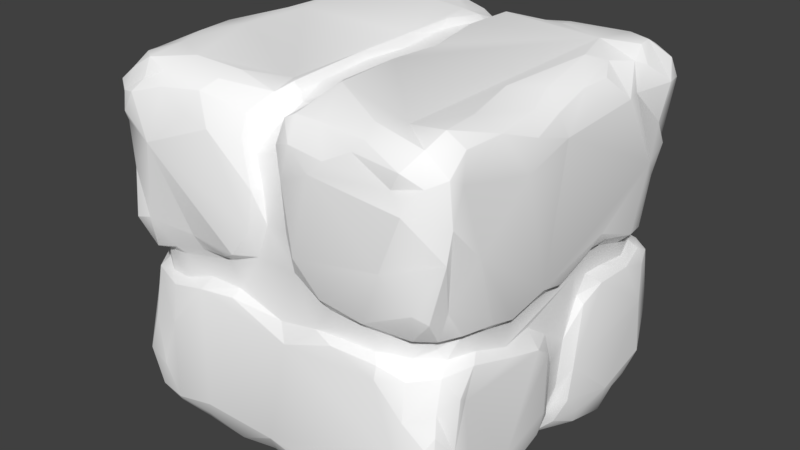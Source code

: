 # Source: RockBlock1.blend  (saved by Blender 2.78.0; exported with 4.5.12 LTS)
import bpy
from mathutils import Matrix  # noqa: F401  (used for matrix-valued properties, if any)

bpy.ops.wm.read_factory_settings(use_empty=True)
scene = bpy.context.scene
scene.name = 'Scene'

# ---- collections
col_collection_1 = bpy.data.collections.new('Collection 1'); scene.collection.children.link(col_collection_1)

# ---- materials (node trees are filled in below, after node groups)
mat_material_001 = bpy.data.materials.new('Material.001')
mat_material_001.alpha_threshold = 0.0
mat_material_001.use_transparent_shadow = False
mat_material_001.diffuse_color = (1.0, 1.0, 1.0, 1.0)
mat_material_001.roughness = 0.5

# ---- material node trees

# ---- world
world_world = bpy.data.worlds.new('World'); scene.world = world_world
world_world.color = (0.05088, 0.05088, 0.05088)
world_world.use_sun_shadow = False
world_world.sun_shadow_jitter_overblur = 0.0
world_world.cycles.sampling_method = 'MANUAL'

# ---- meshes
me_cube_002 = bpy.data.meshes.new('Cube.002')
me_cube_002.from_pydata([(0.4311, -0.3675, -0.4915), (0.3966, -0.3776, 0.4952), (-0.4937, 0.433, 0.3987), (-0.09633, -0.4589, -0.478), (-0.3898, -0.4896, -0.1279), (-0.4926, -0.376, -0.2563), (-0.4378, -0.4926, 0.3446), (0.4059, -0.4868, 0.4273), (-0.4544, -0.4755, 0.4437), (0.414, -0.4954, 0.4055), (-0.2492, -0.4357, 0.487), (0.491, 0.3227, 0.4406), (-0.4438, 0.3576, 0.499), (-0.4816, -0.3551, 0.4522), (-0.4403, 0.2075, 0.4878), (0.4872, -0.4453, -0.2977), (0.4818, 0.4016, 0.3977), (0.4591, 0.4712, 0.1228), (0.1079, -0.4944, 0.3753), (0.3552, -0.4829, 0.457), (0.2654, 0.4417, 0.4828), (-0.1418, 0.3912, 0.5074), (0.4848, -0.4277, -0.1197), (-0.4055, 0.4151, 0.5017), (-0.3196, -0.5003, 0.3912), (0.4078, 0.4431, 0.5052), (0.4567, -0.2066, 0.4801), (0.08642, -0.4198, 0.4931), (0.1651, -0.4735, 0.4691), (0.4749, 0.4702, 0.3821), (0.4963, 0.2214, 0.3496), (-0.4638, -0.3218, 0.4875), (-0.228, 0.3994, 0.4952), (-0.4354, 0.08088, 0.503), (-0.4791, -0.4692, 0.3731), (0.1926, -0.4891, 0.4511), (0.4809, 0.4516, 0.05922), (0.4784, -0.4639, -0.1192), (-0.4253, -0.2073, 0.4871), (-0.4748, -0.4592, 0.1445), (-0.4558, -0.4582, 0.07853), (-0.4689, 0.4743, 0.3702), (0.3813, -0.3973, -0.5075), (0.2003, 0.4843, -0.4292), (-0.05155, -0.4761, 0.4467), (-0.4597, -0.3107, -0.4716), (0.4641, 0.4722, -0.2887), (0.4395, 0.4941, -0.3964), (0.4945, 0.4289, 0.1585), (0.4988, -0.2132, -0.3807), (-0.1706, 0.4833, 0.437), (0.477, -0.4456, 0.42), (0.4685, -0.2458, -0.4528), (0.4314, -0.4804, 0.3414), (-0.1959, -0.4988, 0.3722), (0.4287, 0.1105, -0.4711), (0.3852, -0.253, 0.499), (0.4037, -0.1514, 0.4925), (0.4368, -0.3562, 0.4903), (0.4957, 0.3905, 0.03973), (-0.261, -0.4978, 0.01505), (-0.4648, 0.4574, 0.2945), (0.4345, 0.4854, -0.2177), (0.486, -0.2456, 0.4101), (0.5007, -0.3927, 0.4389), (-0.0212, -0.4862, -0.4349), (-0.4076, -0.5061, -0.2788), (-0.4169, 0.4959, -0.02648), (-0.009188, -0.3943, 0.4983), (0.3817, -0.2439, -0.495), (-0.273, 0.4833, -0.4518), (0.3552, -0.4988, 0.3198), (-0.4813, 0.4635, 0.2105), (-0.4993, -0.3886, -0.1971), (0.4158, 0.2533, -0.4929), (-0.3888, 0.4989, 0.1392), (0.4912, 0.3914, -0.4664), (-0.3575, 0.3166, -0.4982), (-0.05429, 0.4783, 0.318), (-0.448, 0.4796, -0.06342), (0.4946, -0.08848, 0.2076), (0.4589, 0.03192, 0.3507), (0.3834, -0.4986, -0.3321), (-0.4378, 0.3598, -0.4533), (0.4857, 0.4477, -0.4371), (-0.0319, 0.4481, -0.4273), (0.3704, 0.4987, 0.103), (0.09389, 0.4244, -0.4875), (-0.4996, -0.1532, -0.06895), (0.4993, 0.03988, 0.1048), (-0.2044, 0.03207, -0.488), (0.4848, 0.401, -0.2756), (-0.1673, 0.4806, -0.452), (-0.4817, 0.4068, -0.4407), (-0.4074, -0.01378, -0.4808), (-0.0375, 0.09373, 0.4746), (0.4485, 0.496, -0.3451), (0.5095, 0.4005, -0.3993), (-0.1876, -0.4047, -0.4984), (-0.008401, -0.06512, -0.4775), (-0.4748, -0.1476, 0.4308), (-0.4676, -0.4707, -0.385), (0.08139, 0.4803, 0.3816), (0.3644, 0.4866, -0.4426), (-0.03384, 0.2155, -0.4777), (-0.4633, 0.4485, 0.4432), (-0.4208, 0.461, -0.4568), (-0.2248, 0.05177, 0.4775), (-0.3811, -0.2079, -0.4834), (-0.3292, -0.4699, -0.04417), (-0.03038, 0.4946, 0.1141), (-0.09693, 0.4542, -0.4661), (0.2695, -0.4424, 0.5104), (0.1002, -0.07427, -0.4749), (-0.3402, -0.1881, 0.4991), (-0.4933, -0.05482, -0.1576), (0.4943, 0.05978, -0.1076), (-0.4001, -0.4865, -0.4672), (0.05606, 0.4709, 0.2489), (-0.4408, -0.08302, 0.4476), (0.4155, 0.3537, 0.5112), (0.09771, 0.4698, -0.4291), (-0.109, -0.05181, -0.4949), (0.2915, -0.0714, -0.4934), (0.3255, -0.4919, 0.04508), (-0.4562, -0.4279, -0.4409), (-0.1999, -0.05286, -0.4768), (-0.487, -0.07379, 0.3746), (0.0663, 0.1951, -0.4938), (-0.3869, -0.4747, 0.4624), (0.42, -0.4691, -0.02076), (-0.04007, 0.4929, -0.2275), (-0.3151, -0.4777, -0.4626), (-0.4926, -0.3322, -0.424), (0.3746, 0.4222, -0.493), (0.09421, -0.4685, -0.4712), (-0.1847, 0.326, -0.4991), (0.4873, 0.4353, -0.1021), (-0.2306, 0.4157, -0.4807), (-0.09471, 0.4605, -0.3985), (0.4729, -0.08762, -0.4388), (0.08096, 0.3621, -0.5028), (-0.4647, -0.05561, -0.3495), (0.4952, -0.4369, 0.2079), (-0.02246, 0.2721, 0.4953), (0.4938, -0.07396, -0.2988), (0.2236, 0.4335, -0.4874), (0.3872, -0.4678, -0.4645), (0.1143, -0.4989, -0.08928), (-0.3533, -0.4277, 0.4959), (-0.4901, 0.2916, 0.1596), (-0.2948, 0.4254, -0.4903), (0.4745, -0.1735, -0.03902), (-0.4677, -0.1694, -0.4688), (-0.2801, 0.5044, -0.3716), (0.4574, -0.4323, 0.04797), (-0.3836, -0.4992, 0.272), (0.2145, -0.4328, -0.4791), (-0.4639, 0.4756, 0.3969), (0.4236, 0.1208, 0.4848), (0.4676, 0.1293, -0.434), (-0.4517, -0.4004, -0.4777), (-0.457, -0.3656, -0.06034), (-0.4938, 0.4048, 0.1234), (-0.494, 0.03696, -0.1375), (-0.4257, -0.4956, -0.387), (0.3292, -0.03653, 0.4879), (-0.4576, 0.465, -0.4187), (0.4779, -0.06555, -0.08242), (-0.4274, 0.0794, -0.4495), (-0.3329, -0.07984, 0.49), (0.4374, -0.06915, -0.448), (-0.4634, 0.4757, -0.2495), (0.03168, 0.3974, -0.445), (0.05305, -0.09562, 0.4934), (0.5007, -0.3751, -0.398), (-0.4685, 0.4558, -0.007685), (-0.05354, 0.2712, -0.4954), (0.4468, -0.4974, -0.4093), (-0.4025, -0.4827, -0.06533), (0.4953, 0.03901, 0.2952), (-0.4965, 0.05152, 0.3005), (0.4981, -0.3181, 0.06569), (-0.02653, 0.4773, 0.4053), (0.4793, 0.04731, 0.3831), (-0.495, -0.2092, 0.003221), (-0.2224, -0.04967, 0.4981), (0.4969, -0.08645, -0.08698), (0.3296, -0.06871, 0.4974), (-0.4147, -0.4552, 0.02029), (0.4588, -0.04671, 0.4256), (0.05012, 0.4512, 0.4537), (-0.4313, 0.01542, 0.4678), (0.4646, -0.4254, -0.04107), (-0.4823, -0.3552, 0.02148), (0.07326, 0.4636, 0.4436), (0.4169, -0.4678, 0.0519), (-0.4649, 0.01466, 0.4229), (0.4854, -0.1131, -0.4008), (0.06874, 0.4978, 0.1118), (-0.06203, 0.4948, -0.3224), (-0.03626, 0.1705, 0.4984), (-0.05408, 0.427, -0.4671), (-0.323, 0.02681, 0.4821), (-0.449, -0.03973, -0.4541), (-0.4975, 0.04532, -0.02136), (0.3991, -0.0576, 0.4735), (0.4973, 0.01953, 0.2234), (-0.1117, -0.0328, 0.4966), (0.4996, 0.08529, -0.1417), (-0.498, -0.1399, -0.2906), (-0.2917, 0.04967, -0.497), (-0.3149, -0.06918, -0.4975), (-0.1282, 0.06469, -0.4984), (0.06742, 0.4406, -0.4678), (0.4973, 0.02122, -0.2943), (0.425, 0.0401, -0.4672), (0.3099, 0.03518, -0.4871), (-0.02176, -0.4985, 0.06219), (0.1762, 0.07289, 0.4982), (0.06503, 0.5062, -0.3328), (-0.08736, 0.09548, 0.5081), (0.4056, -0.1717, -0.4942), (-0.4973, 0.09018, 0.1967), (-0.4224, -0.05244, -0.484), (-0.01544, 0.4905, 0.3559), (-0.4455, -0.4399, -0.06111), (-0.4679, 0.06154, -0.3963), (-0.03952, 0.397, 0.4478), (-0.4034, -0.4315, 0.01118), (0.03242, 0.4271, 0.4252), (-0.4301, -0.06105, 0.4211), (0.06637, 0.4624, 0.3681), (0.4269, 0.002472, 0.4041), (-0.01153, 0.4476, 0.3971), (-0.4346, -0.003559, 0.4182), (0.472, 0.01544, 0.2846), (-0.4745, -0.08793, 0.01481), (0.4715, -0.3068, 0.02669), (0.4541, -0.3847, 0.02654), (-0.3729, -0.06773, 0.457), (0.001051, 0.4109, 0.4285), (-0.07391, 0.0731, -0.4751), (0.02112, 0.4543, 0.3671), (0.408, -0.4446, -0.01251), (-0.4104, -0.0164, -0.4387), (-0.0329, 0.148, -0.4766), (-0.3783, -0.4294, -0.01231), (-0.2818, 0.02774, -0.4806), (0.4739, 0.000885, -0.2722), (-0.2084, 0.01255, -0.4741), (0.3655, -0.03038, -0.4501), (0.07077, 0.03764, -0.4728), (0.4437, -0.02449, 0.3901), (-0.456, -0.01114, -0.3525), (-0.3191, -0.4699, 0.01474), (-0.1035, -0.03197, -0.4732), (0.4686, -0.05336, -0.3097), (0.4028, -0.05483, -0.4372), (-0.02615, 0.4011, -0.4403), (-0.4744, -0.09116, -0.04966), (-0.3728, 0.03583, -0.4483), (0.4746, -0.067, 0.2124), (0.02537, 0.3151, -0.4664), (-0.4731, 0.01047, -0.221), (0.3346, -0.4686, 0.03369), (0.342, -0.4695, -0.01801), (-0.2407, -0.4741, -0.007122), (0.137, -0.02927, 0.4739), (0.2621, -0.004848, -0.4721), (-0.3018, 0.01025, 0.4699), (0.3102, -0.02044, 0.4664), (0.4902, -0.1015, 0.3984), (0.4817, 0.4278, 0.4422), (0.4094, 0.494, 0.2692), (0.1016, 0.509, 0.3285), (0.439, -0.4823, 0.3991), (0.3514, 0.4989, -0.3155), (-0.453, 0.4908, 0.2458), (-0.4928, 0.2086, 0.4178), (-0.1185, -0.4895, 0.4377), (-0.4717, 0.1234, 0.4629), (0.1934, 0.404, 0.4932), (-0.4475, -0.4687, 0.2128), (0.4574, 0.1052, 0.4694), (0.06246, -0.4777, 0.4589), (0.4309, 0.4904, 0.03164), (-0.4978, -0.3926, 0.1515), (0.4378, -0.4852, -0.2017), (-0.02134, -0.5041, 0.414), (0.4701, 0.4708, -0.1508), (-0.473, 0.4098, -0.03476), (-0.4345, 0.4906, -0.3667), (0.1535, 0.365, 0.4977), (-0.2196, -0.3848, 0.5079), (-0.5018, 0.425, -0.3471), (-0.488, 0.4814, 0.1162), (-0.4987, 0.415, 0.05781), (-0.03583, -0.3744, -0.498), (-0.4407, 0.182, -0.4796), (0.2359, 0.4654, -0.4501), (-0.4483, -0.1618, -0.4771), (-0.07039, 0.3913, -0.495), (0.4507, -0.4707, 0.1543), (0.4477, 0.4156, -0.4815), (-0.4882, -0.1946, -0.4382), (-0.4967, -0.4102, 0.409), (-0.00578, 0.4742, -0.0179), (-0.4609, -0.000351, 0.3619), (-0.495, -0.09233, -0.0652), (0.4652, 0.2143, -0.4681), (-0.1351, -0.4745, -0.008601), (0.5045, -0.1114, 0.1181), (-0.1293, 0.0558, 0.4747), (0.1091, 0.09931, -0.4989), (0.481, 0.4564, -0.3246), (0.4496, -0.4678, -0.4676), (-0.4974, -0.09124, 0.0396), (-0.2949, 0.4987, 0.3887), (-0.3912, 0.007007, 0.4849), (0.04077, 0.3935, 0.4741), (0.3381, -0.006065, -0.4631), (-0.4969, -0.03798, 0.09664), (-0.4742, -0.01097, 0.2321), (0.3465, 0.1981, 0.4987), (0.2019, 0.01692, -0.4953), (0.4713, -0.06623, -0.3951), (0.4317, -0.1696, -0.484), (-0.4451, -0.03183, -0.403), (-0.3981, 0.4871, 0.4447), (0.2918, 0.05594, 0.4924), (-0.4945, -0.08515, -0.2504), (-0.08815, -0.09076, -0.5004), (0.04662, 0.4357, -0.4559), (-0.1271, 0.0716, 0.4952), (-0.3751, 0.058, -0.4928), (-0.4577, 0.134, -0.4453), (-0.478, -0.3924, -0.07821), (0.4424, 0.01224, -0.4016), (-0.03343, 0.3474, 0.4637), (-0.3227, -0.4623, -0.02535), (-0.445, 0.04023, -0.3806), (-0.4671, -0.284, -0.008237), (0.4421, -0.04948, -0.3923), (-0.4105, 0.06326, -0.4313), (-0.4766, 0.02775, -0.1262), (0.4709, -0.3065, -0.02807), (-0.4692, -0.05037, 0.3422), (-0.02915, 0.4746, -0.1716), (-0.3282, -0.01762, -0.4666), (-0.4759, -0.02211, 0.09163), (-0.003882, -0.4753, 0.02808), (0.04172, 0.1905, -0.473), (-0.1186, -0.476, -0.05632), (-0.01893, 0.4747, 0.104), (-0.003571, 0.4662, 0.3479), (-0.4738, -0.2016, -0.05264), (-0.4249, 0.4156, -0.4785), (0.4292, 0.4806, 0.4547), (-0.4143, -0.4379, -0.4734), (-0.4891, 0.4181, 0.4623), (-0.2688, -0.4937, -0.4259), (0.4823, -0.4921, -0.2379), (-0.4933, 0.4272, 0.2197), (-0.2062, 0.4652, -0.4643), (0.4945, 0.2947, -0.3882), (0.224, -0.498, 0.03114), (-0.1519, 0.5111, -0.2979), (-0.04007, 0.4018, -0.4724), (0.09935, 0.1482, 0.4984), (0.3926, -0.08468, -0.4775), (-0.473, -0.417, 0.4602), (-0.05498, 0.1636, -0.4985), (-0.406, 0.1776, -0.4898), (-0.4067, 0.3232, -0.4997), (-0.402, 0.4902, -0.418), (-0.3937, 0.4427, 0.4689), (0.4363, 0.5062, 0.3972), (-0.4871, -0.4495, -0.3407), (-0.2433, 0.08785, 0.4896), (0.4742, -0.4672, 0.339), (-0.4132, -0.3666, -0.4954), (0.4724, -0.2545, 0.4681), (-0.4025, 0.4971, -0.2103), (0.4666, -0.4669, -0.3932), (-0.4683, 0.2267, -0.4609), (0.497, -0.418, -0.2442), (0.1928, -0.509, 0.4248), (-0.3929, -0.3404, 0.4999), (-0.3969, -0.4853, 0.4104), (0.02933, -0.4081, -0.4982), (-0.4964, 0.4101, -0.2324), (-0.2849, -0.4821, 0.4561), (-0.3373, 0.4701, 0.4549), (0.4789, 0.4696, 0.2699), (-0.2357, -0.4666, -0.4637), (-0.1731, -0.4973, 0.0375), (-0.4947, 0.05523, 0.1053), (0.4989, -0.05924, -0.1653), (0.2399, -0.3684, -0.5005), (0.207, 0.4917, -0.3781), (0.08093, 0.4963, -0.03515), (-0.4925, -0.4275, 0.2469), (0.3794, 0.3971, 0.4965), (0.3514, 0.2047, -0.4993), (0.4054, -0.433, -0.487), (-0.3682, 0.5008, -0.04349), (-0.1403, -0.4709, 0.4719), (0.4485, 0.4116, 0.4795), (0.1202, -0.3902, 0.4993), (-0.4283, -0.4234, 0.4862), (-0.493, 0.2147, -0.3997), (0.1432, 0.4627, 0.4419), (0.4676, 0.4705, -0.05841), (0.3132, -0.4699, 0.4352), (-0.4839, -0.3874, -0.4119), (-0.4716, 0.3187, 0.4698), (0.2006, -0.4875, -0.4408), (0.2972, -0.488, -0.3936), (-0.3127, 0.4451, 0.4859), (0.4717, -0.1776, 0.4611), (-0.4447, -0.4743, -0.4236), (0.4904, 0.2506, 0.458), (0.4572, -0.4791, -0.3236), (-0.4714, -0.4707, 0.2429), (-0.3487, 0.3074, 0.5165), (0.4202, 0.4594, -0.4759), (0.5076, 0.3636, 0.2054), (0.2877, 0.4681, 0.4674), (-0.4942, 0.4243, -0.3961), (-0.4598, 0.4006, 0.4809), (0.4986, -0.4039, 0.3588), (-0.4744, -0.3731, -0.4605), (-0.499, -0.3527, 0.3465), (-0.4861, -0.4362, -0.1984), (0.2799, 0.4933, 0.4264), (0.3925, -0.4463, 0.4848), (0.2854, 0.3782, -0.5048), (-0.2384, -0.445, -0.4958), (0.4986, -0.3612, 0.2244), (-0.1519, -0.4749, -0.461), (-0.4937, -0.2375, 0.4161), (-0.1938, 0.4603, 0.4748), (0.4779, -0.3964, -0.4428), (0.4888, -0.3473, 0.0397), (0.4885, 0.2241, -0.436), (0.04211, 0.4977, -0.2163), (-0.3757, 0.4673, -0.476), (0.407, 0.04359, 0.4623), (0.4762, -0.2618, -0.4594), (0.3496, 0.006751, -0.4861), (0.5011, 0.4058, -0.2177), (0.01814, -0.4824, -0.4516), (0.09233, -0.4942, -0.3857), (0.4976, -0.1532, 0.06252), (-0.4859, 0.4566, -0.1189), (-0.4023, -0.4957, 0.1379), (0.01945, -0.4954, -0.05773), (-0.5238, -0.3318, -0.119), (-0.1454, 0.4978, 0.3916), (0.4955, 0.01952, 0.02855), (-0.4949, -0.02658, 0.247), (0.06892, 0.3191, 0.4924), (-0.4565, -0.4791, -0.2136), (-0.2129, -0.06517, -0.4953), (-0.173, 0.4963, -0.4123), (-0.07111, 0.1017, -0.4953), (0.4851, -0.1209, 0.3747), (0.4995, 0.2071, -0.353), (0.3242, 0.4817, 0.3712), (0.4844, -0.42, 0.1438), (-0.4984, 0.3547, 0.365), (-0.4962, -0.2344, -0.3798), (-0.4103, 0.4938, 0.3303), (-0.4924, 0.3388, -0.4343), (0.3366, -0.4964, -0.0539), (-0.3843, -0.4822, -0.051), (-0.02959, 0.4773, -0.3484), (0.4032, 0.5074, -0.1633), (-0.3285, -0.03865, -0.4901), (0.3722, 0.1087, -0.4896), (-0.488, 0.02906, -0.3097), (0.2854, -0.4679, -0.4632), (0.4835, -0.04485, 0.3437), (-0.1563, -0.4989, -0.3612), (0.1144, -0.1059, -0.4979), (0.4978, -0.2603, -0.06205), (-0.4993, 0.2346, -0.3154), (0.4495, 0.03866, -0.4275), (0.4865, 0.01499, -0.3569), (-0.4403, -0.4552, -0.0997), (-0.3932, 0.09104, 0.4978), (0.4687, 0.1156, 0.4214), (-0.4873, 0.02886, 0.3742), (0.4871, -0.3905, 0.07264), (-0.06084, 0.4367, 0.4591), (0.1984, -0.03929, 0.4917), (0.4499, 0.04261, 0.4288), (-0.4941, -0.3086, 0.1001), (0.06666, 0.4928, 0.2849), (-0.0576, 0.3833, 0.4815), (-0.5052, -0.3848, 0.1002), (-0.2727, -0.4963, -0.09297), (-0.3532, -0.4889, 0.03534), (0.493, -0.3563, -0.05468), (0.4633, -0.1273, 0.4479), (0.0869, 0.4096, 0.4842), (-0.505, -0.03257, 0.1844), (0.397, -0.4865, 0.1127), (-0.494, -0.09458, 0.3559), (-0.4993, -0.0754, -0.1032), (0.192, -0.4948, -0.06971), (-0.4885, 0.1154, -0.3684), (-0.4986, 0.05495, -0.2828), (-0.3862, 0.1327, -0.49), (0.2223, -0.09846, -0.4983), (0.04384, 0.4895, -0.3433), (-0.4656, -0.06552, -0.4165), (0.02744, 0.344, -0.4739), (0.1462, 0.04181, -0.4984), (-0.02766, 0.4981, -0.04407), (0.4945, 0.05672, -0.1727), (-0.1541, -0.4943, -0.06942), (0.4262, -0.02326, -0.4074), (0.4564, -0.006455, -0.357), (-0.1049, -0.01334, 0.4744), (-0.2029, -0.0166, 0.4737), (-0.02325, 0.4682, -0.2838), (-0.4715, 0.02488, 0.2876), (0.426, 0.02554, 0.414), (-0.4733, -0.1944, -0.01237), (0.07928, 0.0957, 0.4741), (0.02989, -0.04948, 0.4762), (-0.3852, -0.007957, 0.4541), (-0.3006, -0.05578, 0.4714), (-0.01206, 0.3235, -0.4596), (0.4669, -0.06657, 0.1144), (0.4726, -0.009906, -0.05694), (0.02459, 0.368, 0.4539), (-0.4745, 0.02829, -0.01741), (-0.4776, -0.05481, -0.08618), (0.03864, 0.4736, 0.1154), (-0.4547, -0.06149, 0.3882), (-0.4501, -0.3715, -0.02174), (-0.4514, -0.3637, 0.007148), (0.4439, -0.4114, -0.01774), (0.3891, -0.01717, 0.4376), (0.3994, -0.04037, 0.4446), (0.4668, -0.3619, -0.02954), (0.4751, -0.02841, -0.19), (0.06021, 0.1918, 0.4757), (0.3492, 0.03027, 0.4561), (-0.4735, -0.06722, -0.2389), (0.4047, -0.4444, 0.033), (0.4651, -0.03152, 0.3124), (0.29, 0.03593, 0.4696), (0.1961, -0.474, -0.05263), (-0.2338, -0.4731, -0.05312), (-0.0001599, 0.1872, 0.4741), (-0.4096, 0.02804, -0.4272), (0.4739, -0.02347, -0.1235), (-0.01582, 0.4407, -0.3851), (0.001029, 0.3932, -0.43), (0.05811, 0.4751, -0.01441), (0.2146, -0.04399, -0.473), (0.2862, -0.05633, -0.478), (0.4004, 0.004592, -0.4393), (0.002161, 0.4511, -0.3515), (0.03271, 0.4501, -0.381), (-0.3936, -0.4454, -0.04009), (0.02432, 0.4742, -0.1503), (0.4743, 0.04783, -0.1325), (0.1421, 0.01786, -0.4613), (0.08738, 0.06916, -0.4769), (0.4765, 0.008599, 0.02092), (0.4739, -0.002242, 0.1969), (-0.4741, -0.03994, -0.1483), (-0.03591, 0.3184, -0.4675), (0.3523, -0.06594, -0.4626), (-0.008922, 0.2745, 0.4717), (0.4851, -0.2046, 0.02879), (0.4745, -0.1174, 0.04581), (0.2184, -0.4885, 0.01071), (0.1873, 0.04127, 0.4749), (-0.4652, 0.0165, -0.3112), (-0.005723, 0.4719, 0.2757), (0.02742, -0.4744, -0.04041), (-0.4674, 0.06328, 0.1885), (0.1306, -0.4772, -0.06321), (0.04906, 0.2863, 0.4699), (0.02031, 0.4728, -0.2746)], [], [(68, 174, 294), (57, 188, 56), (471, 363, 150), (51, 64, 58), (105, 376, 329), (12, 425, 23), (273, 408, 11), (8, 410, 371), (273, 16, 29), (382, 63, 420), (468, 451, 59), (414, 35, 387), (175, 386, 15), (15, 384, 175), (52, 449, 0), (439, 467, 431), (431, 380, 143), (278, 75, 296), (317, 185, 498), (159, 324, 330), (435, 428, 358), (19, 436, 112), (112, 28, 19), (280, 407, 54), (433, 402, 306), (0, 42, 69), (134, 304, 74), (105, 158, 2), (386, 362, 15), (18, 387, 35), (17, 286, 86), (425, 379, 221), (382, 26, 58), (25, 428, 20), (20, 403, 25), (27, 44, 285), (424, 402, 39), (39, 283, 424), (23, 430, 12), (16, 30, 427), (59, 89, 468), (324, 369, 219), (456, 39, 40), (37, 22, 193), (193, 130, 37), (30, 89, 427), (402, 424, 34), (30, 180, 207), (11, 422, 492), (11, 492, 30), (501, 498, 194), (32, 21, 442), (440, 3, 65), (44, 289, 285), (159, 448, 284), (413, 286, 36), (371, 410, 31), (31, 13, 371), (416, 279, 14), (63, 382, 64), (41, 473, 278), (278, 61, 41), (137, 59, 451), (44, 407, 280), (70, 154, 465), (297, 296, 176), (176, 296, 79), (11, 120, 422), (438, 440, 395), (45, 381, 161), (161, 432, 45), (101, 165, 463), (463, 378, 101), (47, 277, 96), (287, 402, 433), (37, 288, 362), (393, 329, 376), (21, 495, 442), (55, 480, 310), (403, 282, 293), (288, 475, 82), (215, 489, 468), (386, 486, 504), (148, 502, 484), (17, 86, 274), (6, 424, 283), (283, 156, 6), (73, 5, 434), (5, 73, 458), (391, 172, 295), (439, 470, 494), (65, 3, 452), (336, 512, 411), (4, 463, 66), (196, 155, 303), (303, 508, 196), (68, 44, 27), (177, 372, 136), (291, 487, 150), (69, 515, 222), (13, 31, 441), (71, 366, 508), (418, 82, 475), (434, 463, 490), (490, 226, 434), (134, 426, 304), (447, 375, 70), (75, 278, 473), (453, 417, 418), (224, 212, 108), (43, 300, 121), (224, 301, 204), (146, 300, 134), (134, 437, 146), (16, 11, 30), (459, 183, 78), (425, 419, 23), (486, 548, 504), (160, 488, 310), (530, 342, 185), (172, 455, 79), (79, 383, 172), (312, 536, 80), (351, 582, 366), (184, 497, 81), (226, 569, 162), (304, 426, 84), (92, 364, 70), (561, 259, 85), (85, 259, 368), (146, 437, 87), (539, 587, 397), (88, 162, 356), (89, 574, 460), (316, 147, 405), (225, 234, 355), (290, 62, 413), (213, 466, 242), (9, 414, 71), (78, 318, 459), (94, 245, 349), (349, 479, 94), (147, 418, 482), (95, 558, 201), (106, 447, 357), (379, 107, 334), (334, 107, 313), (522, 353, 557), (461, 127, 323), (444, 239, 238), (100, 509, 441), (14, 491, 425), (131, 527, 477), (149, 392, 10), (383, 79, 67), (164, 345, 539), (22, 37, 386), (481, 341, 584), (103, 277, 47), (115, 552, 331), (372, 177, 104), (433, 509, 507), (105, 360, 430), (199, 541, 118), (106, 167, 375), (255, 267, 60), (511, 475, 556), (114, 38, 388), (379, 203, 107), (135, 157, 417), (473, 318, 75), (116, 571, 521), (554, 253, 483), (109, 569, 476), (223, 587, 181), (55, 488, 216), (55, 216, 480), (443, 175, 384), (384, 316, 443), (476, 569, 226), (339, 144, 579), (186, 534, 170), (65, 452, 453), (457, 586, 522), (586, 353, 522), (510, 540, 115), (125, 415, 161), (116, 574, 571), (489, 338, 488), (170, 240, 119), (450, 566, 321), (120, 293, 324), (121, 220, 400), (256, 99, 122), (307, 348, 520), (588, 148, 511), (511, 556, 588), (197, 493, 308), (308, 235, 197), (197, 235, 192), (88, 356, 260), (260, 309, 88), (124, 366, 582), (582, 265, 124), (125, 421, 101), (109, 476, 557), (127, 542, 347), (80, 262, 483), (76, 97, 365), (129, 410, 8), (130, 545, 244), (440, 484, 361), (532, 525, 208), (574, 116, 460), (551, 529, 448), (448, 529, 497), (520, 348, 131), (396, 311, 218), (218, 311, 351), (119, 231, 542), (542, 127, 119), (530, 185, 237), (196, 553, 155), (312, 454, 581), (313, 221, 334), (232, 230, 191), (296, 75, 67), (13, 441, 306), (153, 301, 45), (478, 62, 277), (134, 103, 426), (314, 519, 573), (342, 544, 194), (154, 70, 375), (350, 317, 322), (350, 237, 317), (186, 208, 525), (525, 526, 186), (143, 380, 303), (572, 519, 325), (548, 545, 193), (193, 545, 130), (138, 364, 302), (201, 558, 144), (196, 124, 265), (590, 446, 516), (145, 257, 549), (147, 316, 178), (533, 319, 192), (583, 555, 330), (538, 589, 462), (33, 281, 192), (230, 320, 191), (563, 541, 199), (438, 98, 3), (3, 440, 438), (133, 432, 415), (493, 279, 181), (253, 547, 190), (152, 346, 486), (450, 321, 269), (269, 325, 450), (153, 517, 301), (487, 512, 513), (507, 323, 350), (350, 322, 507), (206, 190, 547), (506, 462, 293), (292, 383, 375), (411, 512, 487), (155, 553, 239), (239, 444, 155), (570, 401, 446), (478, 277, 86), (157, 135, 390), (465, 154, 367), (304, 84, 76), (339, 228, 500), (160, 310, 445), (160, 445, 468), (186, 114, 294), (484, 66, 361), (514, 336, 299), (514, 299, 373), (381, 108, 98), (118, 232, 499), (499, 232, 102), (164, 264, 345), (108, 332, 298), (176, 291, 297), (138, 136, 151), (18, 218, 71), (165, 421, 117), (166, 547, 271), (302, 136, 138), (264, 164, 481), (187, 398, 168), (314, 437, 404), (169, 335, 261), (261, 344, 169), (163, 363, 296), (398, 145, 549), (132, 438, 395), (325, 269, 572), (215, 249, 489), (493, 281, 279), (515, 485, 113), (293, 120, 403), (211, 90, 250), (250, 248, 211), (171, 258, 343), (343, 326, 171), (172, 383, 292), (245, 94, 204), (204, 328, 245), (174, 268, 532), (43, 400, 103), (391, 487, 291), (580, 454, 444), (211, 136, 372), (211, 372, 213), (395, 361, 132), (455, 291, 176), (176, 79, 455), (361, 66, 165), (451, 290, 137), (423, 82, 178), (401, 570, 563), (212, 464, 332), (476, 226, 179), (502, 476, 179), (379, 491, 203), (492, 184, 180), (275, 102, 195), (412, 275, 195), (150, 205, 223), (171, 326, 140), (170, 114, 186), (188, 206, 166), (495, 21, 500), (60, 456, 503), (193, 22, 504), (398, 49, 145), (317, 507, 322), (195, 102, 191), (509, 100, 127), (467, 80, 483), (198, 326, 145), (483, 190, 272), (509, 127, 461), (511, 148, 475), (302, 368, 177), (325, 519, 217), (335, 169, 514), (514, 169, 336), (513, 164, 205), (121, 516, 220), (462, 506, 320), (124, 196, 508), (508, 366, 124), (439, 182, 454), (332, 464, 122), (510, 331, 210), (213, 90, 211), (368, 302, 202), (370, 171, 327), (327, 222, 370), (141, 333, 214), (54, 396, 218), (462, 369, 293), (314, 128, 141), (141, 437, 314), (78, 225, 110), (222, 515, 123), (199, 499, 275), (148, 522, 502), (312, 80, 467), (524, 523, 338), (107, 270, 313), (549, 257, 249), (538, 339, 589), (533, 235, 231), (533, 231, 240), (235, 308, 542), (235, 542, 231), (162, 342, 356), (581, 537, 536), (557, 353, 586), (586, 311, 557), (307, 570, 348), (152, 168, 537), (537, 581, 152), (345, 264, 539), (261, 559, 344), (244, 553, 266), (339, 579, 589), (586, 588, 556), (340, 247, 569), (81, 529, 233), (527, 570, 590), (527, 348, 570), (537, 574, 575), (587, 539, 323), (537, 168, 560), (323, 539, 350), (321, 566, 251), (247, 255, 229), (248, 349, 261), (585, 541, 354), (549, 571, 560), (95, 525, 531), (152, 580, 346), (269, 564, 572), (531, 268, 583), (562, 561, 567), (571, 574, 537), (271, 555, 268), (267, 557, 311), (354, 541, 307), (255, 340, 267), (256, 126, 349), (349, 250, 256), (576, 540, 260), (562, 263, 535), (113, 99, 256), (524, 257, 343), (536, 537, 262), (532, 531, 525), (269, 321, 251), (340, 109, 557), (271, 551, 555), (559, 349, 245), (95, 531, 558), (271, 547, 546), (396, 156, 60), (1, 436, 58), (32, 442, 419), (414, 387, 71), (505, 63, 272), (61, 363, 2), (490, 4, 179), (48, 394, 427), (380, 276, 9, 53), (51, 7, 276), (427, 89, 59), (30, 492, 180), (329, 158, 105), (407, 294, 10), (378, 463, 5), (431, 467, 63), (408, 120, 11), (7, 436, 19), (32, 419, 425), (273, 29, 358), (425, 201, 21), (277, 400, 220), (403, 120, 408), (7, 9, 276), (7, 19, 9), (182, 439, 494), (19, 414, 9), (0, 449, 443), (412, 435, 275), (25, 408, 358), (358, 428, 25), (50, 183, 459), (50, 495, 183), (498, 287, 433, 507), (9, 71, 53), (431, 143, 439), (57, 26, 420, 505), (437, 134, 74, 404), (492, 284, 497), (435, 358, 469), (430, 416, 12), (416, 471, 279), (19, 28, 414), (358, 377, 469), (417, 157, 482), (471, 416, 360, 2), (156, 396, 54), (2, 360, 105), (306, 371, 13), (14, 279, 281), (103, 47, 426), (486, 49, 398), (490, 463, 4), (15, 362, 423), (412, 428, 435), (35, 28, 18), (273, 11, 16), (420, 63, 505), (427, 59, 48), (18, 28, 285), (494, 470, 155), (26, 57, 56), (68, 27, 409), (64, 382, 58), (59, 137, 413, 36), (409, 27, 28, 112), (50, 459, 318), (36, 286, 17), (25, 403, 408), (50, 442, 495), (388, 31, 410), (26, 382, 420), (201, 144, 21), (100, 31, 38, 119), (272, 190, 505), (468, 489, 160), (419, 442, 393), (431, 63, 64), (509, 433, 441), (35, 414, 28), (407, 68, 294), (10, 392, 407), (39, 402, 287), (360, 416, 430), (377, 358, 29), (402, 34, 306), (456, 283, 39), (17, 394, 48), (18, 54, 218), (324, 159, 422, 120), (31, 100, 441), (412, 282, 20, 428), (20, 282, 403), (288, 423, 362), (425, 12, 416, 14), (388, 38, 31), (56, 58, 26), (34, 371, 306), (425, 491, 379), (492, 422, 284), (65, 484, 440), (195, 191, 506, 412), (445, 365, 468), (284, 448, 497), (28, 27, 285), (449, 49, 175, 443), (287, 498, 501), (281, 493, 197), (39, 287, 501), (40, 39, 501), (5, 463, 434), (482, 418, 417), (41, 61, 2), (42, 147, 482), (42, 405, 147), (42, 482, 399), (44, 280, 289), (423, 384, 15), (29, 394, 377), (29, 16, 394), (440, 361, 395), (432, 133, 45), (34, 424, 6), (46, 277, 62), (36, 17, 48), (48, 59, 36), (274, 377, 394), (288, 82, 423), (389, 8, 34, 6), (33, 491, 14), (33, 14, 281), (50, 393, 442), (51, 276, 380), (2, 363, 471), (282, 412, 506), (78, 75, 318), (327, 449, 52), (52, 69, 222), (52, 222, 327), (469, 275, 435), (376, 419, 393), (175, 49, 386), (54, 289, 280), (310, 488, 55), (174, 68, 56), (413, 478, 286), (285, 289, 18), (7, 51, 58, 436), (51, 380, 431), (431, 64, 51), (53, 508, 303, 380), (8, 371, 34), (274, 394, 17), (273, 358, 408), (275, 469, 199), (156, 456, 60), (386, 504, 22), (54, 407, 392), (392, 24, 54), (174, 56, 188), (62, 290, 451), (520, 367, 406, 78), (23, 376, 430), (23, 419, 376), (274, 469, 377), (56, 68, 409), (156, 283, 456), (399, 482, 157), (469, 274, 86), (378, 5, 415), (129, 389, 24, 392), (112, 56, 409), (314, 404, 519), (149, 114, 388), (381, 438, 359), (201, 425, 221), (336, 385, 299), (336, 411, 385), (317, 498, 507), (75, 406, 67), (502, 4, 66), (332, 399, 298), (143, 303, 470), (470, 439, 143), (405, 0, 443, 316), (61, 278, 72, 363), (91, 451, 468), (71, 218, 366), (78, 183, 225), (77, 136, 211), (391, 291, 455), (72, 278, 296), (72, 296, 363), (361, 117, 132), (73, 434, 458), (364, 138, 151, 70), (3, 298, 452), (470, 303, 155), (210, 517, 472), (76, 84, 97), (88, 510, 5), (5, 458, 88), (449, 198, 49), (449, 327, 140), (449, 140, 198), (108, 301, 224), (480, 404, 74), (74, 310, 480), (121, 400, 43), (204, 301, 517), (54, 18, 289), (300, 103, 134), (277, 469, 86), (305, 133, 472), (291, 150, 163, 297), (386, 49, 486), (299, 374, 373), (299, 385, 374), (399, 515, 42), (486, 346, 548), (342, 194, 185), (344, 341, 227, 169), (533, 270, 203, 319), (77, 374, 357), (214, 121, 87), (171, 370, 578, 258), (21, 32, 425), (250, 90, 213, 242), (167, 93, 429), (69, 42, 515), (369, 462, 550), (550, 531, 369), (391, 455, 172), (80, 536, 262), (539, 397, 205), (81, 497, 529), (82, 418, 178), (83, 357, 374), (226, 162, 337), (84, 426, 47), (406, 75, 78), (70, 465, 92), (86, 286, 478), (87, 300, 146), (259, 577, 368), (121, 300, 87), (234, 183, 500, 228), (315, 46, 91), (225, 183, 234), (91, 46, 451), (62, 478, 413), (83, 474, 93), (93, 357, 83), (183, 495, 500), (332, 99, 113, 485), (147, 178, 418), (95, 201, 221), (96, 277, 46), (97, 47, 315), (106, 375, 447), (464, 479, 349, 126), (156, 24, 389), (389, 6, 156), (323, 127, 347), (220, 446, 277), (152, 486, 187), (187, 168, 152), (101, 378, 415), (67, 79, 296), (131, 348, 527), (10, 294, 149), (164, 539, 205), (585, 225, 355), (93, 474, 429), (386, 37, 362), (481, 227, 341), (298, 399, 390), (115, 576, 552), (308, 493, 181), (181, 528, 308), (104, 177, 577), (430, 376, 105), (118, 499, 199), (149, 129, 392), (149, 410, 129), (343, 257, 145, 326), (180, 184, 81), (81, 236, 180), (60, 503, 255), (556, 475, 266), (295, 292, 167), (295, 167, 429), (261, 335, 211), (211, 248, 261), (107, 203, 270), (253, 190, 483), (110, 307, 520), (110, 354, 307), (84, 47, 97), (212, 332, 108), (103, 400, 277), (139, 367, 200), (396, 60, 267, 311), (111, 139, 202), (202, 302, 111), (112, 1, 56), (112, 436, 1), (181, 587, 528), (452, 298, 390), (452, 390, 135), (450, 480, 216), (404, 217, 519), (445, 310, 365), (468, 365, 91), (315, 96, 46), (315, 47, 96), (0, 405, 42), (178, 316, 384), (339, 500, 144), (98, 438, 381), (133, 415, 5), (293, 282, 506), (97, 315, 91), (91, 365, 97), (186, 526, 534), (540, 510, 309), (540, 309, 260), (142, 517, 331), (331, 552, 142), (496, 166, 271), (271, 268, 496), (66, 484, 502), (115, 540, 576), (161, 415, 432), (161, 359, 125), (489, 524, 338), (117, 421, 359), (119, 240, 231), (5, 472, 133), (450, 216, 566), (433, 306, 441), (99, 332, 122), (521, 571, 249), (3, 98, 298), (471, 150, 279), (399, 157, 390), (578, 370, 123), (123, 565, 578), (125, 359, 421), (101, 415, 125), (126, 256, 122), (122, 464, 126), (110, 225, 585), (585, 354, 110), (77, 514, 373), (352, 128, 314, 573), (483, 262, 554), (365, 310, 76), (229, 255, 189), (68, 407, 44), (305, 153, 45, 133), (129, 8, 389), (244, 266, 130), (77, 373, 374), (279, 150, 181), (71, 508, 53), (418, 148, 453), (208, 174, 532), (580, 581, 454), (237, 185, 317), (359, 438, 132), (132, 117, 359), (74, 304, 310), (196, 265, 553), (581, 536, 312), (313, 95, 221), (302, 364, 111), (447, 70, 151), (232, 191, 102), (385, 474, 83, 374), (399, 485, 515), (519, 572, 573), (135, 453, 452), (45, 301, 381), (417, 453, 135), (517, 142, 328, 204), (290, 413, 137), (108, 381, 301), (173, 333, 518), (518, 263, 173), (128, 352, 263), (465, 367, 139), (5, 510, 210), (76, 310, 304), (140, 327, 171), (52, 0, 69), (561, 85, 477), (477, 527, 561), (207, 180, 236), (236, 575, 207), (141, 87, 437), (89, 207, 575, 574), (305, 472, 517), (319, 491, 33, 192), (589, 550, 462), (144, 500, 21), (151, 77, 357), (151, 357, 447), (144, 558, 579), (516, 333, 568), (568, 590, 516), (192, 235, 533), (583, 330, 219), (366, 218, 351), (148, 586, 457), (148, 588, 586), (462, 320, 538), (531, 219, 369), (531, 583, 219), (139, 111, 92, 465), (230, 538, 320), (563, 199, 401), (150, 363, 163), (383, 406, 367), (305, 517, 153), (548, 193, 504), (394, 16, 427), (507, 461, 323), (211, 514, 77), (503, 189, 255), (565, 123, 515, 564), (111, 364, 92), (383, 154, 375), (469, 277, 199), (154, 383, 367), (229, 189, 194, 544), (557, 476, 522), (475, 130, 266), (590, 570, 446), (324, 293, 369), (404, 480, 217), (246, 242, 466, 372), (156, 54, 24), (566, 216, 488, 338), (158, 473, 41), (41, 2, 158), (149, 388, 410), (357, 93, 167, 106), (453, 148, 484), (453, 484, 65), (104, 246, 372), (159, 284, 422), (294, 174, 186), (272, 63, 467), (381, 359, 161), (162, 88, 337), (163, 296, 297), (298, 98, 108), (151, 136, 77), (71, 387, 18), (263, 518, 128), (1, 58, 56), (166, 206, 547), (295, 172, 292), (473, 158, 329, 318), (264, 481, 584), (391, 295, 487), (173, 568, 333), (62, 451, 46), (168, 398, 560), (487, 295, 429), (411, 429, 474), (474, 385, 411), (411, 487, 429), (587, 223, 397), (549, 560, 398), (463, 165, 66), (489, 249, 524), (170, 534, 240), (67, 406, 383), (114, 149, 294), (515, 113, 564), (472, 5, 210), (496, 174, 188, 166), (329, 393, 318), (418, 475, 148), (50, 318, 393), (101, 421, 165), (174, 496, 268), (103, 300, 43), (580, 444, 238), (177, 368, 577), (361, 165, 117), (178, 384, 423), (551, 448, 330), (330, 555, 551), (249, 215, 521), (292, 375, 167), (488, 160, 489), (194, 189, 40, 501), (212, 479, 464), (226, 490, 179), (179, 4, 502), (182, 494, 444), (379, 334, 221), (223, 205, 397), (184, 492, 497), (185, 194, 498), (330, 448, 159), (140, 326, 198), (187, 486, 398), (188, 57, 206), (275, 499, 102), (37, 130, 475, 288), (502, 522, 476), (155, 444, 494), (191, 320, 506), (127, 100, 119), (170, 119, 38, 114), (192, 281, 197), (227, 481, 513, 512), (145, 49, 198), (272, 467, 483), (190, 206, 57, 505), (131, 477, 200), (202, 85, 368), (202, 139, 85), (150, 487, 205), (203, 491, 319), (177, 136, 302), (204, 94, 224), (481, 164, 513), (205, 487, 513), (333, 516, 121, 214), (40, 189, 503, 456), (199, 277, 401), (330, 324, 219), (89, 30, 207), (208, 186, 174), (141, 518, 333), (454, 312, 439), (200, 520, 131), (367, 520, 200), (116, 209, 89, 460), (88, 309, 510), (210, 331, 517), (335, 514, 211), (510, 115, 331), (372, 466, 213), (214, 87, 141), (141, 128, 518), (458, 434, 337), (401, 277, 446), (399, 332, 485), (450, 325, 217), (516, 446, 220), (200, 477, 85), (85, 139, 200), (507, 509, 461), (212, 224, 94, 479), (209, 468, 89), (222, 123, 370), (217, 480, 450), (148, 457, 522), (181, 150, 223), (520, 78, 110), (209, 116, 521), (162, 569, 247, 543), (458, 337, 88), (337, 434, 226), (312, 467, 439), (227, 336, 169), (227, 512, 336), (215, 209, 521), (215, 468, 209), (182, 444, 454), (313, 270, 526), (308, 528, 347), (249, 571, 549), (530, 237, 260), (530, 260, 356), (238, 346, 580), (532, 268, 531), (534, 533, 240), (343, 258, 523), (577, 535, 104), (585, 243, 118), (576, 260, 539), (229, 544, 543), (545, 346, 239), (253, 546, 547), (241, 538, 230), (531, 550, 558), (237, 350, 539), (271, 546, 551), (142, 552, 254), (232, 243, 230), (554, 262, 236), (232, 118, 243), (529, 546, 233), (228, 339, 241), (234, 228, 241), (529, 551, 546), (268, 555, 583), (340, 569, 109), (229, 543, 247), (539, 260, 237), (238, 239, 346), (241, 339, 538), (81, 233, 253), (341, 344, 559), (261, 349, 559), (257, 524, 249), (351, 311, 586), (534, 270, 533), (550, 589, 558), (571, 537, 560), (567, 527, 590), (243, 241, 230), (553, 265, 266), (356, 342, 530), (118, 541, 585), (233, 546, 253), (548, 346, 545), (584, 341, 254), (581, 580, 152), (355, 234, 243), (535, 577, 259, 562), (352, 242, 246), (355, 243, 585), (173, 562, 568), (162, 543, 342), (247, 340, 255), (352, 252, 256, 242), (525, 95, 313, 526), (352, 104, 263), (269, 251, 565), (565, 564, 269), (251, 523, 258), (566, 338, 523), (246, 104, 352), (254, 559, 328), (572, 564, 252), (113, 252, 564), (253, 554, 81), (561, 527, 567), (590, 568, 567), (250, 349, 248), (578, 565, 251), (352, 573, 252), (264, 254, 552), (264, 584, 254), (341, 559, 254), (342, 543, 544), (307, 541, 563), (586, 556, 582), (586, 582, 351), (262, 537, 575), (239, 553, 244, 545), (270, 534, 526), (558, 589, 579), (328, 142, 254), (258, 578, 251), (343, 523, 524), (113, 256, 252), (562, 567, 568), (250, 242, 256), (573, 572, 252), (263, 562, 173), (264, 552, 576), (576, 539, 264), (265, 582, 266), (566, 523, 251), (340, 557, 267), (104, 535, 263), (563, 570, 307), (245, 328, 559), (528, 587, 323), (528, 323, 347), (236, 81, 554), (259, 561, 562), (347, 542, 308), (234, 241, 243), (556, 266, 582), (575, 236, 262)])
me_cube_002.polygons.foreach_set('use_smooth', [True] * 1119)
_uv = me_cube_002.uv_layers.new(name='UVMap')
_uv.uv.foreach_set('vector', [0.7158, 0.3112, 0.8274, 0.334, 0.6942, 0.3714, 0.8251, 0.2053, 0.856, 0.2289, 0.7914, 0.2129, 0.8153, 0.5799, 0.8204, 0.6172, 0.7766, 0.6223, 0.7409, 0.1805, 0.7546, 0.1789, 0.7631, 0.1968, 0.8416, 0.574, 0.8531, 0.5661, 0.8556, 0.5751, 0.8353, 0.5554, 0.8444, 0.5327, 0.8481, 0.5593, 0.2971, 0.7744, 0.297, 0.7868, 0.2689, 0.7785, 0.6473, 0.4143, 0.6616, 0.4141, 0.6557, 0.4232, 0.2971, 0.7744, 0.2898, 0.7641, 0.3077, 0.7614, 0.7907, 0.1854, 0.7922, 0.1685, 0.8139, 0.1833, 0.3021, 0.5519, 0.332, 0.6011, 0.3038, 0.664, 0.717, 0.2129, 0.7051, 0.2421, 0.6969, 0.2378, 0.182, 0.435, 0.1443, 0.4454, 0.1532, 0.4327, 0.1532, 0.4327, 0.1711, 0.4194, 0.182, 0.435, 0.2166, 0.4418, 0.2126, 0.4421, 0.1987, 0.4197, 0.7377, 0.122, 0.8324, 0.1522, 0.7451, 0.1617, 0.7451, 0.1617, 0.7259, 0.1663, 0.7135, 0.1305, 0.8413, 0.6149, 0.8559, 0.6425, 0.8283, 0.6449, 0.624, 0.5896, 0.5707, 0.5676, 0.5725, 0.5051, 0.2058, 0.8191, 0.2448, 0.8419, 0.1876, 0.8852, 0.3526, 0.7976, 0.3406, 0.8069, 0.3141, 0.7794, 0.727, 0.2065, 0.7402, 0.2033, 0.7336, 0.2306, 0.7336, 0.2306, 0.7087, 0.2517, 0.727, 0.2065, 0.6669, 0.3307, 0.6758, 0.341, 0.6375, 0.3468, 0.6416, 0.4511, 0.6042, 0.4441, 0.6467, 0.4315, 0.1987, 0.4197, 0.1999, 0.4081, 0.2302, 0.4279, 0.3708, 0.5453, 0.3583, 0.5517, 0.3393, 0.526, 0.8416, 0.574, 0.8432, 0.5833, 0.8336, 0.5807, 0.1443, 0.4454, 0.1358, 0.4293, 0.1532, 0.4327, 0.6721, 0.2567, 0.6969, 0.2378, 0.7051, 0.2421, 0.3261, 0.6947, 0.3425, 0.6713, 0.3553, 0.695, 0.8444, 0.5327, 0.8216, 0.4641, 0.8663, 0.4272, 0.7907, 0.1854, 0.8052, 0.1906, 0.7631, 0.1968, 0.3093, 0.7925, 0.3406, 0.8069, 0.3384, 0.8187, 0.3384, 0.8187, 0.3039, 0.804, 0.3093, 0.7925, 0.7174, 0.2803, 0.6797, 0.3131, 0.6942, 0.28, 0.5983, 0.4308, 0.6042, 0.4441, 0.5662, 0.4437, 0.5662, 0.4437, 0.5862, 0.4268, 0.5983, 0.4308, 0.8481, 0.5593, 0.8379, 0.5642, 0.8353, 0.5554, 0.2898, 0.7641, 0.2328, 0.7556, 0.2832, 0.7111, 0.3038, 0.664, 0.1707, 0.6529, 0.3021, 0.5519, 0.2448, 0.8419, 0.2775, 0.9548, 0.2213, 0.9377, 0.5542, 0.4155, 0.5662, 0.4437, 0.5376, 0.447, 0.1034, 0.4417, 0.1061, 0.4529, 0.07469, 0.4576, 0.07469, 0.4576, 0.06098, 0.4352, 0.1034, 0.4417, 0.2328, 0.7556, 0.1707, 0.6529, 0.2832, 0.7111, 0.6042, 0.4441, 0.5983, 0.4308, 0.6335, 0.4222, 0.2328, 0.7556, 0.1528, 0.7314, 0.1467, 0.6981, 0.2689, 0.7785, 0.2482, 0.7886, 0.1969, 0.7868, 0.2689, 0.7785, 0.1969, 0.7868, 0.2328, 0.7556, 0.5595, 0.4772, 0.5725, 0.5051, 0.5245, 0.5032, 0.8855, 0.5397, 0.9074, 0.5263, 0.9011, 0.5522, 0.2264, 0.2765, 0.228, 0.2918, 0.208, 0.3065, 0.6797, 0.3131, 0.6697, 0.2997, 0.6942, 0.28, 0.2058, 0.8191, 0.1698, 0.8256, 0.198, 0.8058, 0.3373, 0.6446, 0.3425, 0.6713, 0.3216, 0.6746, 0.6557, 0.4232, 0.6616, 0.4141, 0.6748, 0.4325, 0.6748, 0.4325, 0.6633, 0.4337, 0.6557, 0.4232, 0.8228, 0.5553, 0.7915, 0.5496, 0.8069, 0.5318, 0.7922, 0.1685, 0.7907, 0.1854, 0.7546, 0.1789, 0.8415, 0.588, 0.8536, 0.597, 0.8413, 0.6149, 0.8413, 0.6149, 0.8352, 0.6026, 0.8415, 0.588, 0.33, 0.6306, 0.3038, 0.664, 0.332, 0.6011, 0.6797, 0.3131, 0.6758, 0.341, 0.6669, 0.3307, 0.8384, 0.8073, 0.8484, 0.788, 0.8696, 0.812, 0.8101, 0.6571, 0.8283, 0.6449, 0.8196, 0.6778, 0.8196, 0.6778, 0.8283, 0.6449, 0.827, 0.6957, 0.2689, 0.7785, 0.2865, 0.8038, 0.2482, 0.7886, 0.2435, 0.2603, 0.2264, 0.2765, 0.2347, 0.2583, 0.2801, 0.2143, 0.2686, 0.2278, 0.261, 0.2196, 0.261, 0.2196, 0.2652, 0.2132, 0.2801, 0.2143, 0.2404, 0.2096, 0.234, 0.2166, 0.2101, 0.1864, 0.2101, 0.1864, 0.2386, 0.1995, 0.2404, 0.2096, 0.3655, 0.5703, 0.3859, 0.5884, 0.363, 0.5794, 0.5776, 0.4674, 0.6042, 0.4441, 0.6416, 0.4511, 0.1034, 0.4417, 0.1235, 0.421, 0.1358, 0.4293, 0.8671, 0.5683, 0.8556, 0.5751, 0.8531, 0.5661, 0.9074, 0.5263, 0.9414, 0.5381, 0.9011, 0.5522, 0.3071, 0.5073, 0.3171, 0.4947, 0.324, 0.5296, 0.3039, 0.804, 0.3471, 0.8451, 0.3473, 0.8658, 0.1235, 0.421, 0.06418, 0.3978, 0.1545, 0.4027, 0.25, 0.5328, 0.2608, 0.5177, 0.3021, 0.5519, 0.1443, 0.4454, 0.1094, 0.5171, 0.09206, 0.4831, 0.08635, 0.3184, 0.1521, 0.2065, 0.2007, 0.2664, 0.3261, 0.6947, 0.3553, 0.695, 0.3333, 0.7386, 0.6242, 0.4129, 0.5983, 0.4308, 0.5862, 0.4268, 0.5862, 0.4268, 0.6012, 0.4004, 0.6242, 0.4129, 0.2254, 0.164, 0.24, 0.1734, 0.2159, 0.1736, 0.24, 0.1734, 0.2254, 0.164, 0.2216, 0.1384, 0.793, 0.737, 0.8124, 0.7442, 0.7926, 0.7645, 0.7377, 0.122, 0.7039, 0.1105, 0.6979, 0.0835, 0.208, 0.3065, 0.228, 0.2918, 0.209, 0.3178, 0.7142, 0.8124, 0.6986, 0.7839, 0.7367, 0.7858, 0.1798, 0.1847, 0.2101, 0.1864, 0.2132, 0.2059, 0.6558, 0.09789, 0.6743, 0.08545, 0.6872, 0.1255, 0.6872, 0.1255, 0.6611, 0.124, 0.6558, 0.09789, 0.7158, 0.3112, 0.6797, 0.3131, 0.7174, 0.2803, 0.8573, 0.9093, 0.8255, 0.9452, 0.8283, 0.8623, 0.8027, 0.6828, 0.7382, 0.7591, 0.7766, 0.6223, 0.2302, 0.4279, 0.2906, 0.4172, 0.2401, 0.4447, 0.6633, 0.4337, 0.6748, 0.4325, 0.6775, 0.4593, 0.6946, 0.1856, 0.575, 0.1461, 0.6611, 0.124, 0.1706, 0.3813, 0.1545, 0.4027, 0.06418, 0.3978, 0.2159, 0.1736, 0.2101, 0.1864, 0.1838, 0.1656, 0.1838, 0.1656, 0.1764, 0.1546, 0.2159, 0.1736, 0.3708, 0.5453, 0.3663, 0.5555, 0.3583, 0.5517, 0.8144, 0.7984, 0.8168, 0.7846, 0.8384, 0.8073, 0.8559, 0.6425, 0.8413, 0.6149, 0.8536, 0.597, 0.184, 0.3309, 0.1898, 0.3615, 0.1706, 0.3813, 0.3582, 0.2131, 0.3593, 0.2499, 0.3119, 0.2319, 0.4182, 0.5499, 0.4069, 0.5461, 0.4451, 0.5381, 0.3582, 0.2131, 0.3225, 0.2112, 0.3619, 0.1998, 0.4046, 0.534, 0.4069, 0.5461, 0.3708, 0.5453, 0.3708, 0.5453, 0.3837, 0.5274, 0.4046, 0.534, 0.2898, 0.7641, 0.2689, 0.7785, 0.2328, 0.7556, 0.9231, 0.5733, 0.9623, 0.558, 0.9571, 0.5892, 0.8444, 0.5327, 0.8696, 0.5578, 0.8481, 0.5593, 0.1094, 0.5171, 0.07631, 0.4845, 0.09206, 0.4831, 0.3012, 0.521, 0.2818, 0.5038, 0.324, 0.5296, 0.2284, 0.06645, 0.1953, 0.09068, 0.2154, 0.06153, 0.8124, 0.7442, 0.8113, 0.7093, 0.827, 0.6957, 0.827, 0.6957, 0.8319, 0.7386, 0.8124, 0.7442, 0.8133, 0.04355, 0.8386, 0.03172, 0.8326, 0.07915, 0.5029, 0.2352, 0.5646, 0.1404, 0.575, 0.1461, 0.1636, 0.7744, 0.1646, 0.8003, 0.1434, 0.7651, 0.1764, 0.1546, 0.1566, 0.1586, 0.1858, 0.1297, 0.3583, 0.5517, 0.3663, 0.5555, 0.3561, 0.5617, 0.8645, 0.8231, 0.8513, 0.8222, 0.8384, 0.8073, 0.9257, 0.8409, 0.9069, 0.8675, 0.9072, 0.8465, 0.9072, 0.8465, 0.9069, 0.8675, 0.8908, 0.866, 0.4046, 0.534, 0.3837, 0.5274, 0.4359, 0.5186, 0.6555, 0.6412, 0.7102, 0.5776, 0.6974, 0.6059, 0.2592, 0.07674, 0.1858, 0.1297, 0.2373, 0.0813, 0.1707, 0.6529, 0.173, 0.6204, 0.1788, 0.6267, 0.1817, 0.4136, 0.184, 0.4038, 0.1906, 0.4097, 0.9709, 0.5738, 0.9742, 0.5508, 0.9816, 0.5733, 0.3435, 0.6219, 0.3577, 0.6084, 0.3373, 0.6446, 0.7669, 0.9468, 0.7978, 0.9571, 0.7853, 0.9702, 0.7239, 0.1893, 0.717, 0.2129, 0.6946, 0.1856, 0.9571, 0.5892, 0.8811, 0.5826, 0.9231, 0.5733, 0.3711, 0.2145, 0.3825, 0.2022, 0.3867, 0.2418, 0.3867, 0.2418, 0.3712, 0.2439, 0.3711, 0.2145, 0.184, 0.4038, 0.1706, 0.3813, 0.1897, 0.3832, 0.8783, 0.4053, 0.9246, 0.4238, 0.9032, 0.4314, 0.8075, 0.7911, 0.8144, 0.7984, 0.7988, 0.7979, 0.8216, 0.4641, 0.8156, 0.4509, 0.8484, 0.4307, 0.8484, 0.4307, 0.8156, 0.4509, 0.8405, 0.4241, 0.1234, 0.2386, 0.1111, 0.2446, 0.1297, 0.2111, 0.6925, 0.5416, 0.7084, 0.4987, 0.6981, 0.5507, 0.7047, 0.06278, 0.6813, 0.06403, 0.7132, 0.04599, 0.7014, 0.471, 0.6985, 0.4992, 0.6775, 0.4593, 0.8069, 0.5318, 0.7924, 0.5013, 0.8444, 0.5327, 0.9394, 0.778, 0.9395, 0.8024, 0.9234, 0.82, 0.6691, 0.3989, 0.6576, 0.3776, 0.6761, 0.3734, 0.8319, 0.7386, 0.827, 0.6957, 0.8401, 0.6873, 0.6636, 0.6936, 0.6551, 0.6885, 0.6555, 0.6412, 0.1061, 0.4529, 0.1034, 0.4417, 0.1443, 0.4454, 0.6583, 0.7653, 0.6607, 0.8041, 0.6468, 0.7688, 0.379, 0.5598, 0.3859, 0.5884, 0.3655, 0.5703, 0.3107, 0.08475, 0.332, 0.1144, 0.3228, 0.1231, 0.8255, 0.9452, 0.8573, 0.9093, 0.8528, 0.9358, 0.6416, 0.4511, 0.6985, 0.4992, 0.6764, 0.5569, 0.8416, 0.574, 0.8353, 0.5701, 0.8379, 0.5642, 0.4871, 0.7368, 0.5025, 0.7427, 0.4681, 0.7937, 0.8075, 0.7911, 0.8039, 0.7811, 0.8168, 0.7846, 0.483, 0.3938, 0.4671, 0.3548, 0.4857, 0.3623, 0.07615, 0.3436, 0.06418, 0.3978, 0.06409, 0.3426, 0.7238, 0.4295, 0.7023, 0.4444, 0.6817, 0.4179, 0.8216, 0.4641, 0.787, 0.4727, 0.8156, 0.4509, 0.2076, 0.3388, 0.2053, 0.3704, 0.1898, 0.3615, 0.8536, 0.597, 0.8811, 0.5826, 0.8559, 0.6425, 0.2188, 0.5915, 0.2172, 0.5792, 0.2322, 0.5719, 0.872, 0.1253, 0.8794, 0.1629, 0.8619, 0.1394, 0.1464, 0.182, 0.1566, 0.1586, 0.1603, 0.1709, 0.7253, 0.5828, 0.7102, 0.5776, 0.7335, 0.5471, 0.3071, 0.5073, 0.2818, 0.5038, 0.292, 0.4951, 0.3071, 0.5073, 0.292, 0.4951, 0.3171, 0.4947, 0.1865, 0.4256, 0.182, 0.435, 0.1711, 0.4194, 0.1711, 0.4194, 0.1817, 0.4136, 0.1865, 0.4256, 0.1603, 0.1709, 0.1566, 0.1586, 0.1764, 0.1546, 0.9497, 0.4991, 0.9318, 0.4656, 0.9446, 0.4624, 0.7843, 0.4263, 0.7676, 0.4491, 0.7525, 0.4488, 0.208, 0.3065, 0.209, 0.3178, 0.184, 0.3309, 0.09103, 0.2872, 0.08023, 0.2855, 0.1234, 0.2386, 0.08023, 0.2855, 0.1111, 0.2446, 0.1234, 0.2386, 0.2898, 0.07375, 0.2935, 0.06516, 0.3107, 0.08475, 0.2529, 0.2156, 0.2581, 0.2051, 0.261, 0.2196, 0.2188, 0.5915, 0.173, 0.6204, 0.2172, 0.5792, 0.2608, 0.5177, 0.2699, 0.501, 0.2818, 0.5038, 0.7525, 0.4488, 0.7465, 0.4656, 0.7247, 0.4759, 0.2974, 0.4726, 0.28, 0.4851, 0.2917, 0.4664, 0.2865, 0.8038, 0.3473, 0.8658, 0.2448, 0.8419, 0.4451, 0.5381, 0.4675, 0.5655, 0.4214, 0.5629, 0.3696, 0.3325, 0.3416, 0.359, 0.3582, 0.3272, 0.9838, 0.715, 0.9569, 0.7629, 0.9702, 0.7213, 0.07568, 0.3207, 0.08635, 0.3184, 0.07615, 0.3436, 0.07615, 0.3436, 0.06409, 0.3426, 0.07568, 0.3207, 0.7524, 0.5113, 0.744, 0.5258, 0.7315, 0.5182, 0.7315, 0.5182, 0.7467, 0.5008, 0.7524, 0.5113, 0.7524, 0.5113, 0.7467, 0.5008, 0.7648, 0.5001, 0.2592, 0.07674, 0.2373, 0.0813, 0.2772, 0.05061, 0.2772, 0.05061, 0.2788, 0.06432, 0.2592, 0.07674, 0.6161, 0.1207, 0.575, 0.1461, 0.5646, 0.1404, 0.5646, 0.1404, 0.6145, 0.1074, 0.6161, 0.1207, 0.2529, 0.2156, 0.2432, 0.2172, 0.2404, 0.2096, 0.1464, 0.182, 0.1603, 0.1709, 0.1297, 0.2111, 0.7084, 0.4987, 0.721, 0.4969, 0.712, 0.5121, 0.8326, 0.07915, 0.8479, 0.07869, 0.8619, 0.1394, 0.3498, 0.5547, 0.3459, 0.5652, 0.3261, 0.5562, 0.6531, 0.4018, 0.6616, 0.4141, 0.6473, 0.4143, 0.06098, 0.4352, 0.05814, 0.4637, 0.04893, 0.4396, 0.2264, 0.2765, 0.2007, 0.2664, 0.227, 0.248, 0.8408, 0.3496, 0.8239, 0.4013, 0.8125, 0.3974, 0.173, 0.6204, 0.2188, 0.5915, 0.1788, 0.6267, 0.1601, 0.8554, 0.1465, 0.8056, 0.1698, 0.8256, 0.1698, 0.8256, 0.1465, 0.8056, 0.1646, 0.8003, 0.9702, 0.7213, 0.9569, 0.7629, 0.9394, 0.778, 0.4926, 0.3202, 0.4671, 0.2987, 0.5186, 0.2511, 0.5186, 0.2511, 0.4671, 0.2987, 0.5029, 0.2352, 0.7247, 0.4759, 0.7311, 0.4857, 0.721, 0.4969, 0.721, 0.4969, 0.7084, 0.4987, 0.7247, 0.4759, 0.2284, 0.06645, 0.2154, 0.06153, 0.261, 0.02833, 0.6558, 0.09789, 0.6475, 0.08469, 0.6743, 0.08545, 0.8133, 0.04355, 0.7865, 0.02873, 0.7988, 0.01057, 0.8405, 0.4241, 0.8663, 0.4272, 0.8484, 0.4307, 0.4326, 0.8354, 0.4245, 0.8723, 0.4074, 0.8635, 0.8283, 0.6449, 0.8559, 0.6425, 0.8401, 0.6873, 0.6633, 0.4337, 0.6775, 0.4593, 0.6467, 0.4315, 0.3186, 0.2059, 0.3225, 0.2112, 0.2801, 0.2143, 0.3633, 0.6237, 0.3577, 0.6084, 0.3859, 0.5884, 0.3708, 0.5453, 0.379, 0.5598, 0.3663, 0.5555, 0.3692, 0.4314, 0.3471, 0.431, 0.366, 0.4167, 0.1953, 0.09068, 0.1631, 0.1122, 0.1602, 0.09735, 0.8484, 0.788, 0.8384, 0.8073, 0.8168, 0.7846, 0.663, 0.5927, 0.624, 0.5896, 0.656, 0.5831, 0.663, 0.5927, 0.6179, 0.6032, 0.624, 0.5896, 0.7843, 0.4263, 0.8125, 0.3974, 0.8239, 0.4013, 0.8239, 0.4013, 0.8004, 0.43, 0.7843, 0.4263, 0.7135, 0.1305, 0.7259, 0.1663, 0.6872, 0.1255, 0.3385, 0.4202, 0.3471, 0.431, 0.3303, 0.4389, 0.07631, 0.4845, 0.05814, 0.4637, 0.07469, 0.4576, 0.07469, 0.4576, 0.05814, 0.4637, 0.06098, 0.4352, 0.8357, 0.831, 0.8513, 0.8222, 0.8748, 0.8652, 0.9032, 0.4314, 0.9246, 0.4238, 0.9318, 0.4656, 0.6558, 0.09789, 0.6161, 0.1207, 0.6145, 0.1074, 0.4974, 0.5767, 0.4912, 0.6029, 0.4748, 0.5579, 0.2201, 0.5085, 0.2313, 0.5109, 0.2094, 0.5468, 0.184, 0.4038, 0.1817, 0.4136, 0.1718, 0.4125, 0.761, 0.4829, 0.7715, 0.4893, 0.7648, 0.5001, 0.1974, 0.9428, 0.1716, 0.8891, 0.1876, 0.8852, 0.4046, 0.9041, 0.3607, 0.9299, 0.3619, 0.9074, 0.7833, 0.5087, 0.7819, 0.5255, 0.7648, 0.5001, 0.4245, 0.8723, 0.3971, 0.8868, 0.4074, 0.8635, 0.4988, 0.6886, 0.5025, 0.7427, 0.4871, 0.7368, 0.2435, 0.2603, 0.2498, 0.2739, 0.228, 0.2918, 0.228, 0.2918, 0.2264, 0.2765, 0.2435, 0.2603, 0.2714, 0.2021, 0.2652, 0.2132, 0.2581, 0.2051, 0.744, 0.5258, 0.7915, 0.5496, 0.7335, 0.5471, 0.8794, 0.1629, 0.8733, 0.1955, 0.8622, 0.1729, 0.1227, 0.552, 0.08391, 0.5069, 0.1094, 0.5171, 0.2974, 0.4726, 0.2917, 0.4664, 0.309, 0.4467, 0.309, 0.4467, 0.3303, 0.4389, 0.2974, 0.4726, 0.3186, 0.2059, 0.3524, 0.1864, 0.3225, 0.2112, 0.7382, 0.7591, 0.6986, 0.7839, 0.6703, 0.7536, 0.6764, 0.5569, 0.6981, 0.5507, 0.663, 0.5927, 0.663, 0.5927, 0.656, 0.5831, 0.6764, 0.5569, 0.8602, 0.2021, 0.8622, 0.1729, 0.8733, 0.1955, 0.3821, 0.8702, 0.3619, 0.9074, 0.3473, 0.8658, 0.8131, 0.7718, 0.8319, 0.7386, 0.8168, 0.7846, 0.7367, 0.7858, 0.6986, 0.7839, 0.7382, 0.7591, 0.6743, 0.08545, 0.6475, 0.08469, 0.6813, 0.06403, 0.6813, 0.06403, 0.7047, 0.06278, 0.6743, 0.08545, 0.508, 0.6274, 0.485, 0.6804, 0.4912, 0.6029, 0.3633, 0.6237, 0.3859, 0.5884, 0.3553, 0.695, 0.2053, 0.3704, 0.2076, 0.3388, 0.231, 0.3291, 0.8696, 0.812, 0.8484, 0.788, 0.8932, 0.785, 0.3583, 0.5517, 0.3561, 0.5617, 0.3498, 0.5547, 0.9497, 0.4991, 0.9538, 0.5231, 0.9392, 0.5155, 0.3012, 0.521, 0.324, 0.5296, 0.3193, 0.5381, 0.3012, 0.521, 0.3193, 0.5381, 0.3021, 0.5519, 0.7843, 0.4263, 0.7238, 0.4295, 0.6942, 0.3714, 0.2007, 0.2664, 0.2132, 0.2059, 0.227, 0.248, 0.7257, 0.8425, 0.7142, 0.8124, 0.7359, 0.8186, 0.7257, 0.8425, 0.7359, 0.8186, 0.739, 0.8299, 0.2686, 0.2278, 0.3119, 0.2319, 0.2498, 0.2739, 0.4681, 0.7937, 0.4326, 0.8354, 0.4497, 0.8002, 0.4497, 0.8002, 0.4326, 0.8354, 0.4193, 0.8317, 0.6636, 0.6936, 0.647, 0.7289, 0.6551, 0.6885, 0.3119, 0.2319, 0.3429, 0.331, 0.247, 0.3154, 0.8196, 0.6778, 0.8027, 0.6828, 0.8101, 0.6571, 0.8357, 0.831, 0.8283, 0.8623, 0.8216, 0.8181, 0.6721, 0.2567, 0.5186, 0.2511, 0.6946, 0.1856, 0.234, 0.2166, 0.2432, 0.2172, 0.2436, 0.2272, 0.8696, 0.229, 0.8733, 0.1955, 0.8824, 0.2357, 0.8748, 0.8652, 0.8283, 0.8623, 0.8357, 0.831, 0.647, 0.7289, 0.6636, 0.6936, 0.6583, 0.7653, 0.1649, 0.5578, 0.1928, 0.5446, 0.1695, 0.568, 0.3692, 0.4314, 0.3837, 0.5274, 0.3413, 0.5067, 0.6933, 0.829, 0.7002, 0.8583, 0.6749, 0.8604, 0.6749, 0.8604, 0.6787, 0.8341, 0.6933, 0.829, 0.8079, 0.64, 0.8204, 0.6172, 0.8283, 0.6449, 0.1928, 0.5446, 0.2201, 0.5085, 0.2094, 0.5468, 0.2391, 0.2416, 0.2435, 0.2603, 0.2347, 0.2583, 0.3303, 0.4389, 0.309, 0.4467, 0.3385, 0.4202, 0.25, 0.5328, 0.237, 0.5315, 0.2608, 0.5177, 0.744, 0.5258, 0.7819, 0.5255, 0.7915, 0.5496, 0.2906, 0.4172, 0.3077, 0.3885, 0.3217, 0.3909, 0.3473, 0.8658, 0.2865, 0.8038, 0.3039, 0.804, 0.7107, 0.8911, 0.7301, 0.93, 0.7188, 0.9364, 0.7188, 0.9364, 0.7017, 0.9019, 0.7107, 0.8911, 0.2509, 0.472, 0.2629, 0.4733, 0.2512, 0.4896, 0.2512, 0.4896, 0.2408, 0.486, 0.2509, 0.472, 0.8124, 0.7442, 0.8319, 0.7386, 0.8131, 0.7718, 0.3825, 0.2022, 0.3711, 0.2145, 0.3619, 0.1998, 0.3619, 0.1998, 0.3691, 0.1812, 0.3825, 0.2022, 0.8274, 0.334, 0.8652, 0.3074, 0.8408, 0.3496, 0.4182, 0.5499, 0.4214, 0.5629, 0.379, 0.5598, 0.793, 0.737, 0.7382, 0.7591, 0.8027, 0.6828, 0.7573, 0.02571, 0.7865, 0.02873, 0.7047, 0.06278, 0.7107, 0.8911, 0.8283, 0.8623, 0.8255, 0.9452, 0.7107, 0.8911, 0.8255, 0.9452, 0.7669, 0.9468, 0.2347, 0.2583, 0.227, 0.248, 0.2391, 0.2416, 0.8113, 0.7093, 0.8027, 0.6828, 0.8196, 0.6778, 0.8196, 0.6778, 0.827, 0.6957, 0.8113, 0.7093, 0.227, 0.248, 0.2132, 0.2059, 0.234, 0.2166, 0.332, 0.6011, 0.3435, 0.6219, 0.33, 0.6306, 0.1554, 0.4204, 0.1545, 0.4027, 0.1718, 0.4125, 0.485, 0.6804, 0.508, 0.6274, 0.4988, 0.6886, 0.3593, 0.2499, 0.3573, 0.2878, 0.3429, 0.331, 0.1603, 0.1709, 0.1764, 0.1546, 0.1673, 0.1702, 0.1521, 0.2065, 0.1603, 0.1709, 0.1673, 0.1702, 0.8216, 0.4641, 0.7924, 0.5013, 0.787, 0.4727, 0.1969, 0.7868, 0.1636, 0.7744, 0.1528, 0.7314, 0.4268, 0.8058, 0.4193, 0.8317, 0.4037, 0.8536, 0.3823, 0.8357, 0.4268, 0.8058, 0.4037, 0.8536, 0.7766, 0.6223, 0.6688, 0.647, 0.7253, 0.5828, 0.2509, 0.472, 0.2408, 0.486, 0.24, 0.4737, 0.7525, 0.4488, 0.7238, 0.4295, 0.7843, 0.4263, 0.856, 0.2289, 0.8602, 0.2021, 0.8696, 0.229, 0.9414, 0.5381, 0.9074, 0.5263, 0.9392, 0.5155, 0.4857, 0.3623, 0.5542, 0.4155, 0.5034, 0.4046, 0.07469, 0.4576, 0.1061, 0.4529, 0.09206, 0.4831, 0.1928, 0.5446, 0.2061, 0.4654, 0.2201, 0.5085, 0.624, 0.5896, 0.6764, 0.5569, 0.656, 0.5831, 0.4037, 0.8536, 0.4193, 0.8317, 0.4074, 0.8635, 0.6985, 0.4992, 0.7014, 0.471, 0.7084, 0.4987, 0.8324, 0.1522, 0.8326, 0.07915, 0.8619, 0.1394, 0.2295, 0.4779, 0.2408, 0.486, 0.2201, 0.5085, 0.8619, 0.1394, 0.8622, 0.1729, 0.84, 0.16, 0.6985, 0.4992, 0.7084, 0.4987, 0.6925, 0.5416, 0.07615, 0.3436, 0.08635, 0.3184, 0.06418, 0.3978, 0.8748, 0.8652, 0.8908, 0.866, 0.8573, 0.9093, 0.3303, 0.4389, 0.3471, 0.431, 0.3123, 0.469, 0.7002, 0.8583, 0.6933, 0.829, 0.7257, 0.8425, 0.7257, 0.8425, 0.6933, 0.829, 0.7142, 0.8124, 0.6703, 0.7536, 0.6636, 0.6936, 0.6688, 0.647, 0.4451, 0.5381, 0.4748, 0.5579, 0.4675, 0.5655, 0.3619, 0.9074, 0.3821, 0.8702, 0.3971, 0.8868, 0.6161, 0.1207, 0.6558, 0.09789, 0.6611, 0.124, 0.6611, 0.124, 0.575, 0.1461, 0.6161, 0.1207, 0.7377, 0.122, 0.7219, 0.06617, 0.7865, 0.02873, 0.3429, 0.331, 0.3573, 0.2878, 0.3582, 0.3272, 0.2898, 0.07375, 0.3228, 0.1231, 0.3109, 0.1473, 0.7669, 0.9468, 0.7301, 0.93, 0.7107, 0.8911, 0.8908, 0.866, 0.8748, 0.8652, 0.8895, 0.8545, 0.2583, 0.4588, 0.2509, 0.472, 0.235, 0.4497, 0.235, 0.4497, 0.2401, 0.4447, 0.2583, 0.4588, 0.4322, 0.5006, 0.455, 0.5192, 0.4467, 0.5212, 0.6375, 0.3468, 0.4926, 0.3202, 0.5186, 0.2511, 0.3619, 0.9074, 0.2775, 0.9548, 0.3473, 0.8658, 0.3692, 0.4314, 0.4018, 0.4472, 0.4322, 0.5006, 0.4322, 0.5006, 0.3837, 0.5274, 0.3692, 0.4314, 0.9571, 0.5892, 0.9709, 0.5738, 0.9686, 0.664, 0.2401, 0.4447, 0.2906, 0.4172, 0.2828, 0.4388, 0.4871, 0.7368, 0.4497, 0.8002, 0.4268, 0.8058, 0.08635, 0.3184, 0.1234, 0.2386, 0.1521, 0.2065, 0.8133, 0.04355, 0.8326, 0.07915, 0.8324, 0.1522, 0.2543, 0.5084, 0.2632, 0.4895, 0.2699, 0.501, 0.8156, 0.4509, 0.7857, 0.4629, 0.8405, 0.4241, 0.2094, 0.5468, 0.2313, 0.5109, 0.237, 0.5315, 0.4046, 0.9041, 0.4227, 0.9352, 0.3607, 0.9299, 0.761, 0.4829, 0.7467, 0.5008, 0.7311, 0.4857, 0.761, 0.4829, 0.7311, 0.4857, 0.7465, 0.4656, 0.7467, 0.5008, 0.7315, 0.5182, 0.721, 0.4969, 0.7467, 0.5008, 0.721, 0.4969, 0.7311, 0.4857, 0.1858, 0.1297, 0.1953, 0.09068, 0.2373, 0.0813, 0.1142, 0.6001, 0.1812, 0.5905, 0.119, 0.6426, 0.1297, 0.2111, 0.1111, 0.2446, 0.08023, 0.2855, 0.08023, 0.2855, 0.09921, 0.2319, 0.1297, 0.2111, 0.5298, 0.6863, 0.508, 0.6274, 0.5302, 0.614, 0.1227, 0.552, 0.1695, 0.568, 0.1812, 0.5905, 0.1812, 0.5905, 0.1142, 0.6001, 0.1227, 0.552, 0.6551, 0.6885, 0.647, 0.7289, 0.6555, 0.6412, 0.4117, 0.2161, 0.4051, 0.1949, 0.4246, 0.1929, 0.04893, 0.4396, 0.0238, 0.4438, 0.0439, 0.4046, 0.4227, 0.9352, 0.3804, 0.9579, 0.3607, 0.9299, 0.08023, 0.2855, 0.07568, 0.3207, 0.06409, 0.3426, 0.1384, 0.1798, 0.1439, 0.1537, 0.1566, 0.1586, 0.1434, 0.7651, 0.1465, 0.8056, 0.1311, 0.8033, 0.5149, 0.5675, 0.508, 0.6274, 0.4974, 0.5767, 0.5149, 0.5675, 0.5302, 0.614, 0.508, 0.6274, 0.1812, 0.5905, 0.173, 0.6204, 0.1331, 0.6831, 0.7102, 0.5776, 0.6555, 0.6412, 0.6981, 0.5507, 0.1812, 0.5905, 0.1695, 0.568, 0.194, 0.5662, 0.6981, 0.5507, 0.6555, 0.6412, 0.663, 0.5927, 0.2917, 0.4664, 0.28, 0.4851, 0.2784, 0.4689, 0.1439, 0.1537, 0.1231, 0.1754, 0.137, 0.1408, 0.4062, 0.2638, 0.3867, 0.2418, 0.4117, 0.2161, 0.4888, 0.8175, 0.5025, 0.7427, 0.5302, 0.7443, 0.2094, 0.5468, 0.2172, 0.5792, 0.194, 0.5662, 0.8783, 0.4053, 0.8239, 0.4013, 0.9145, 0.3622, 0.1227, 0.552, 0.0874, 0.5618, 0.08391, 0.5069, 0.309, 0.4467, 0.308, 0.4261, 0.3385, 0.4202, 0.2582, 0.9852, 0.1687, 0.9864, 0.1974, 0.9428, 0.4753, 0.5019, 0.4952, 0.5249, 0.4926, 0.5421, 0.2172, 0.5792, 0.173, 0.6204, 0.1812, 0.5905, 0.1341, 0.8866, 0.1716, 0.8891, 0.1687, 0.9864, 0.1172, 0.2018, 0.1297, 0.2111, 0.09921, 0.2319, 0.5302, 0.7443, 0.5025, 0.7427, 0.5298, 0.6863, 0.1231, 0.1754, 0.1384, 0.1798, 0.1172, 0.2018, 0.3696, 0.3325, 0.3659, 0.2936, 0.3867, 0.2418, 0.3867, 0.2418, 0.3944, 0.2939, 0.3696, 0.3325, 0.3175, 0.07397, 0.2935, 0.06516, 0.2772, 0.05061, 0.4753, 0.5019, 0.4461, 0.4781, 0.4622, 0.4728, 0.3217, 0.3909, 0.3416, 0.359, 0.3696, 0.3325, 0.2543, 0.5084, 0.2313, 0.5109, 0.2512, 0.4896, 0.119, 0.6426, 0.1812, 0.5905, 0.09663, 0.6808, 0.8408, 0.3496, 0.9145, 0.3622, 0.8239, 0.4013, 0.309, 0.4467, 0.2917, 0.4664, 0.2784, 0.4689, 0.1384, 0.1798, 0.1464, 0.182, 0.1297, 0.2111, 0.1341, 0.8866, 0.1601, 0.8554, 0.1716, 0.8891, 0.4051, 0.1949, 0.3867, 0.2418, 0.3825, 0.2022, 0.8783, 0.4053, 0.9145, 0.3622, 0.9246, 0.4238, 0.8824, 0.2357, 0.8733, 0.1955, 0.8854, 0.1976, 0.4926, 0.3202, 0.6012, 0.4004, 0.4857, 0.3623, 0.7565, 0.2055, 0.7402, 0.2033, 0.7631, 0.1968, 0.8855, 0.5397, 0.9011, 0.5522, 0.8696, 0.5578, 0.717, 0.2129, 0.6969, 0.2378, 0.6946, 0.1856, 0.8316, 0.1797, 0.7922, 0.1685, 0.84, 0.16, 0.8352, 0.6026, 0.8204, 0.6172, 0.8336, 0.5807, 0.1838, 0.1656, 0.1798, 0.1847, 0.1673, 0.1702, 0.3069, 0.7014, 0.3124, 0.7345, 0.2832, 0.7111, 0.7259, 0.1663, 0.7279, 0.1838, 0.7239, 0.1893, 0.7163, 0.1742, 0.7409, 0.1805, 0.7276, 0.1936, 0.7279, 0.1838, 0.2832, 0.7111, 0.1707, 0.6529, 0.3038, 0.664, 0.2328, 0.7556, 0.1969, 0.7868, 0.1528, 0.7314, 0.8556, 0.5751, 0.8432, 0.5833, 0.8416, 0.574, 0.6758, 0.341, 0.6942, 0.3714, 0.6761, 0.3734, 0.2386, 0.1995, 0.2101, 0.1864, 0.24, 0.1734, 0.7451, 0.1617, 0.8324, 0.1522, 0.7922, 0.1685, 0.297, 0.7868, 0.2865, 0.8038, 0.2689, 0.7785, 0.7276, 0.1936, 0.7402, 0.2033, 0.727, 0.2065, 0.8855, 0.5397, 0.8696, 0.5578, 0.8444, 0.5327, 0.2971, 0.7744, 0.3077, 0.7614, 0.3141, 0.7794, 0.8444, 0.5327, 0.9032, 0.4314, 0.9074, 0.5263, 0.3859, 0.5884, 0.4214, 0.5629, 0.4675, 0.5655, 0.3039, 0.804, 0.2865, 0.8038, 0.297, 0.7868, 0.7276, 0.1936, 0.7239, 0.1893, 0.7279, 0.1838, 0.7276, 0.1936, 0.727, 0.2065, 0.7239, 0.1893, 0.7219, 0.06617, 0.7377, 0.122, 0.6979, 0.0835, 0.727, 0.2065, 0.717, 0.2129, 0.7239, 0.1893, 0.1987, 0.4197, 0.2126, 0.4421, 0.1865, 0.4256, 0.3823, 0.8357, 0.3526, 0.7976, 0.4268, 0.8058, 0.3093, 0.7925, 0.297, 0.7868, 0.3141, 0.7794, 0.3141, 0.7794, 0.3406, 0.8069, 0.3093, 0.7925, 0.9117, 0.5616, 0.9623, 0.558, 0.9231, 0.5733, 0.9117, 0.5616, 0.9414, 0.5381, 0.9623, 0.558, 0.5725, 0.5051, 0.5776, 0.4674, 0.6416, 0.4511, 0.6764, 0.5569, 0.7239, 0.1893, 0.6946, 0.1856, 0.7163, 0.1742, 0.7451, 0.1617, 0.7135, 0.1305, 0.7377, 0.122, 0.8251, 0.2053, 0.8052, 0.1906, 0.8139, 0.1833, 0.8316, 0.1797, 0.3837, 0.5274, 0.3708, 0.5453, 0.3393, 0.526, 0.3413, 0.5067, 0.1969, 0.7868, 0.198, 0.8058, 0.1646, 0.8003, 0.3526, 0.7976, 0.3141, 0.7794, 0.3513, 0.7753, 0.8379, 0.5642, 0.8228, 0.5553, 0.8353, 0.5554, 0.8228, 0.5553, 0.8153, 0.5799, 0.7915, 0.5496, 0.727, 0.2065, 0.7087, 0.2517, 0.717, 0.2129, 0.3141, 0.7794, 0.3193, 0.7665, 0.3513, 0.7753, 0.1898, 0.3615, 0.2053, 0.3704, 0.1897, 0.3832, 0.8153, 0.5799, 0.8228, 0.5553, 0.8353, 0.5701, 0.8336, 0.5807, 0.6012, 0.4004, 0.4926, 0.3202, 0.6375, 0.3468, 0.8336, 0.5807, 0.8353, 0.5701, 0.8416, 0.574, 0.6467, 0.4315, 0.6557, 0.4232, 0.6633, 0.4337, 0.8069, 0.5318, 0.7915, 0.5496, 0.7819, 0.5255, 0.379, 0.5598, 0.3655, 0.5703, 0.3663, 0.5555, 0.1094, 0.5171, 0.2061, 0.4654, 0.1928, 0.5446, 0.1838, 0.1656, 0.2101, 0.1864, 0.1798, 0.1847, 0.1532, 0.4327, 0.1358, 0.4293, 0.1554, 0.4204, 0.3823, 0.8357, 0.3406, 0.8069, 0.3526, 0.7976, 0.7051, 0.2421, 0.7087, 0.2517, 0.6721, 0.2567, 0.2971, 0.7744, 0.2689, 0.7785, 0.2898, 0.7641, 0.8139, 0.1833, 0.7922, 0.1685, 0.8316, 0.1797, 0.2832, 0.7111, 0.3038, 0.664, 0.3069, 0.7014, 0.6721, 0.2567, 0.7087, 0.2517, 0.6942, 0.28, 0.6979, 0.0835, 0.7039, 0.1105, 0.6743, 0.08545, 0.8052, 0.1906, 0.8251, 0.2053, 0.7914, 0.2129, 0.7158, 0.3112, 0.7174, 0.2803, 0.7298, 0.2736, 0.7546, 0.1789, 0.7907, 0.1854, 0.7631, 0.1968, 0.3038, 0.664, 0.33, 0.6306, 0.3373, 0.6446, 0.3216, 0.6746, 0.7298, 0.2736, 0.7174, 0.2803, 0.7087, 0.2517, 0.7336, 0.2306, 0.9117, 0.5616, 0.9231, 0.5733, 0.8811, 0.5826, 0.3216, 0.6746, 0.3425, 0.6713, 0.3261, 0.6947, 0.3093, 0.7925, 0.3039, 0.804, 0.297, 0.7868, 0.9117, 0.5616, 0.9011, 0.5522, 0.9414, 0.5381, 0.6817, 0.4179, 0.6748, 0.4325, 0.6616, 0.4141, 0.8052, 0.1906, 0.7907, 0.1854, 0.8139, 0.1833, 0.9032, 0.4314, 0.9318, 0.4656, 0.9074, 0.5263, 0.7014, 0.471, 0.6748, 0.4325, 0.7023, 0.4444, 0.7247, 0.4759, 0.84, 0.16, 0.8622, 0.1729, 0.8316, 0.1797, 0.3021, 0.5519, 0.2608, 0.5177, 0.3012, 0.521, 0.8696, 0.5578, 0.9011, 0.5522, 0.8671, 0.5683, 0.7451, 0.1617, 0.7922, 0.1685, 0.7546, 0.1789, 0.6985, 0.4992, 0.6416, 0.4511, 0.6775, 0.4593, 0.7051, 0.2421, 0.717, 0.2129, 0.7087, 0.2517, 0.6758, 0.341, 0.7158, 0.3112, 0.6942, 0.3714, 0.6761, 0.3734, 0.6576, 0.3776, 0.6758, 0.341, 0.5662, 0.4437, 0.6042, 0.4441, 0.5776, 0.4674, 0.8353, 0.5701, 0.8228, 0.5553, 0.8379, 0.5642, 0.3193, 0.7665, 0.3141, 0.7794, 0.3077, 0.7614, 0.6042, 0.4441, 0.6335, 0.4222, 0.6467, 0.4315, 0.5542, 0.4155, 0.5862, 0.4268, 0.5662, 0.4437, 0.3261, 0.6947, 0.3124, 0.7345, 0.3069, 0.7014, 0.6721, 0.2567, 0.6375, 0.3468, 0.5186, 0.2511, 0.2448, 0.8419, 0.2058, 0.8191, 0.2482, 0.7886, 0.2865, 0.8038, 0.6748, 0.4325, 0.7014, 0.471, 0.6775, 0.4593, 0.3823, 0.8357, 0.3471, 0.8451, 0.3384, 0.8187, 0.3406, 0.8069, 0.3384, 0.8187, 0.3471, 0.8451, 0.3039, 0.804, 0.1235, 0.421, 0.1554, 0.4204, 0.1358, 0.4293, 0.8444, 0.5327, 0.8353, 0.5554, 0.8228, 0.5553, 0.8069, 0.5318, 0.6817, 0.4179, 0.7023, 0.4444, 0.6748, 0.4325, 0.7914, 0.2129, 0.7631, 0.1968, 0.8052, 0.1906, 0.6335, 0.4222, 0.6557, 0.4232, 0.6467, 0.4315, 0.8444, 0.5327, 0.7924, 0.5013, 0.8216, 0.4641, 0.1969, 0.7868, 0.2482, 0.7886, 0.198, 0.8058, 0.208, 0.3065, 0.2007, 0.2664, 0.2264, 0.2765, 0.4037, 0.8536, 0.4074, 0.8635, 0.3821, 0.8702, 0.3823, 0.8357, 0.3193, 0.5381, 0.3261, 0.5562, 0.3021, 0.5519, 0.198, 0.8058, 0.1698, 0.8256, 0.1646, 0.8003, 0.7087, 0.2517, 0.7174, 0.2803, 0.6942, 0.28, 0.2126, 0.4421, 0.2061, 0.4654, 0.182, 0.435, 0.1865, 0.4256, 0.5776, 0.4674, 0.5725, 0.5051, 0.5595, 0.4772, 0.7819, 0.5255, 0.744, 0.5258, 0.7524, 0.5113, 0.5662, 0.4437, 0.5776, 0.4674, 0.5595, 0.4772, 0.5376, 0.447, 0.5662, 0.4437, 0.5595, 0.4772, 0.24, 0.1734, 0.2101, 0.1864, 0.2159, 0.1736, 0.1897, 0.3832, 0.1706, 0.3813, 0.1898, 0.3615, 0.8415, 0.588, 0.8352, 0.6026, 0.8336, 0.5807, 0.1999, 0.4081, 0.184, 0.4038, 0.1897, 0.3832, 0.1999, 0.4081, 0.1906, 0.4097, 0.184, 0.4038, 0.1999, 0.4081, 0.1897, 0.3832, 0.2197, 0.3827, 0.6797, 0.3131, 0.6669, 0.3307, 0.6697, 0.2997, 0.1554, 0.4204, 0.1711, 0.4194, 0.1532, 0.4327, 0.3077, 0.7614, 0.3124, 0.7345, 0.3193, 0.7665, 0.3077, 0.7614, 0.2898, 0.7641, 0.3124, 0.7345, 0.2264, 0.2765, 0.227, 0.248, 0.2347, 0.2583, 0.2652, 0.2132, 0.2714, 0.2021, 0.2801, 0.2143, 0.6335, 0.4222, 0.5983, 0.4308, 0.6242, 0.4129, 0.355, 0.5902, 0.3859, 0.5884, 0.3577, 0.6084, 0.3216, 0.6746, 0.3261, 0.6947, 0.3069, 0.7014, 0.3069, 0.7014, 0.3038, 0.664, 0.3216, 0.6746, 0.3333, 0.7386, 0.3193, 0.7665, 0.3124, 0.7345, 0.1235, 0.421, 0.1545, 0.4027, 0.1554, 0.4204, 0.6401, 0.4025, 0.6473, 0.4143, 0.6335, 0.4222, 0.6242, 0.4129, 0.7833, 0.5087, 0.7924, 0.5013, 0.8069, 0.5318, 0.7833, 0.5087, 0.8069, 0.5318, 0.7819, 0.5255, 0.9117, 0.5616, 0.8671, 0.5683, 0.9011, 0.5522, 0.7409, 0.1805, 0.7279, 0.1838, 0.7259, 0.1663, 0.8336, 0.5807, 0.8204, 0.6172, 0.8153, 0.5799, 0.3471, 0.8451, 0.3823, 0.8357, 0.3821, 0.8702, 0.9571, 0.5892, 0.8559, 0.6425, 0.8811, 0.5826, 0.235, 0.4497, 0.2126, 0.4421, 0.2166, 0.4418, 0.2166, 0.4418, 0.2302, 0.4279, 0.2401, 0.4447, 0.2166, 0.4418, 0.2401, 0.4447, 0.235, 0.4497, 0.3513, 0.7753, 0.4268, 0.8058, 0.3526, 0.7976, 0.8531, 0.5661, 0.8696, 0.5578, 0.8671, 0.5683, 0.182, 0.435, 0.2061, 0.4654, 0.1443, 0.4454, 0.6375, 0.3468, 0.6697, 0.2997, 0.6669, 0.3307, 0.324, 0.5296, 0.2818, 0.5038, 0.3071, 0.5073, 0.8274, 0.334, 0.7158, 0.3112, 0.7914, 0.2129, 0.3373, 0.6446, 0.3633, 0.6237, 0.3425, 0.6713, 0.6942, 0.28, 0.6697, 0.2997, 0.6721, 0.2567, 0.7276, 0.1936, 0.7409, 0.1805, 0.7631, 0.1968, 0.7402, 0.2033, 0.7409, 0.1805, 0.7259, 0.1663, 0.7451, 0.1617, 0.7451, 0.1617, 0.7546, 0.1789, 0.7409, 0.1805, 0.7163, 0.1742, 0.6611, 0.124, 0.6872, 0.1255, 0.7259, 0.1663, 0.6473, 0.4143, 0.6557, 0.4232, 0.6335, 0.4222, 0.3333, 0.7386, 0.3124, 0.7345, 0.3261, 0.6947, 0.2971, 0.7744, 0.3141, 0.7794, 0.297, 0.7868, 0.4268, 0.8058, 0.3513, 0.7753, 0.4871, 0.7368, 0.6012, 0.4004, 0.5542, 0.4155, 0.4857, 0.3623, 0.1443, 0.4454, 0.09206, 0.4831, 0.1061, 0.4529, 0.6375, 0.3468, 0.6758, 0.341, 0.6576, 0.3776, 0.6576, 0.3776, 0.6372, 0.3832, 0.6375, 0.3468, 0.8274, 0.334, 0.7914, 0.2129, 0.856, 0.2289, 0.3577, 0.6084, 0.3435, 0.6219, 0.332, 0.6011, 0.9702, 0.7213, 0.8932, 0.785, 0.854, 0.695, 0.9571, 0.5892, 0.8481, 0.5593, 0.8531, 0.5661, 0.8379, 0.5642, 0.8481, 0.5593, 0.8696, 0.5578, 0.8531, 0.5661, 0.3333, 0.7386, 0.3513, 0.7753, 0.3193, 0.7665, 0.7914, 0.2129, 0.7158, 0.3112, 0.7298, 0.2736, 0.6012, 0.4004, 0.5862, 0.4268, 0.5542, 0.4155, 0.2197, 0.3827, 0.1897, 0.3832, 0.2053, 0.3704, 0.3513, 0.7753, 0.3333, 0.7386, 0.3553, 0.695, 0.2386, 0.1995, 0.24, 0.1734, 0.2581, 0.2051, 0.6531, 0.4018, 0.6401, 0.4025, 0.6372, 0.3832, 0.6576, 0.3776, 0.7336, 0.2306, 0.7914, 0.2129, 0.7298, 0.2736, 0.3692, 0.4314, 0.3413, 0.5067, 0.3471, 0.431, 0.6691, 0.3989, 0.7238, 0.4295, 0.6817, 0.4179, 0.2686, 0.2278, 0.2435, 0.2603, 0.2528, 0.226, 0.9032, 0.4314, 0.8444, 0.5327, 0.8663, 0.4272, 0.7142, 0.8124, 0.7463, 0.8042, 0.7359, 0.8186, 0.7142, 0.8124, 0.7367, 0.7858, 0.7463, 0.8042, 0.624, 0.5896, 0.5725, 0.5051, 0.6764, 0.5569, 0.8559, 0.6425, 0.854, 0.695, 0.8401, 0.6873, 0.1521, 0.2065, 0.1798, 0.1847, 0.2132, 0.2059, 0.3429, 0.331, 0.2197, 0.3827, 0.247, 0.3154, 0.7135, 0.1305, 0.6872, 0.1255, 0.7039, 0.1105, 0.7039, 0.1105, 0.7377, 0.122, 0.7135, 0.1305, 0.1906, 0.4097, 0.1987, 0.4197, 0.1865, 0.4256, 0.1817, 0.4136, 0.8352, 0.6026, 0.8413, 0.6149, 0.8298, 0.6218, 0.8204, 0.6172, 0.337, 0.588, 0.332, 0.6011, 0.3021, 0.5519, 0.6946, 0.1856, 0.5186, 0.2511, 0.575, 0.1461, 0.9571, 0.5892, 0.9623, 0.558, 0.9709, 0.5738, 0.7865, 0.8255, 0.8283, 0.8623, 0.7107, 0.8911, 0.793, 0.737, 0.8027, 0.6828, 0.8113, 0.7093, 0.8298, 0.6218, 0.8413, 0.6149, 0.8283, 0.6449, 0.8298, 0.6218, 0.8283, 0.6449, 0.8204, 0.6172, 0.227, 0.248, 0.2436, 0.2272, 0.2391, 0.2416, 0.2254, 0.164, 0.2159, 0.1736, 0.2216, 0.1384, 0.8513, 0.8222, 0.8357, 0.831, 0.8216, 0.8181, 0.8384, 0.8073, 0.228, 0.2918, 0.247, 0.3154, 0.209, 0.3178, 0.7039, 0.1105, 0.6872, 0.1255, 0.6743, 0.08545, 0.3109, 0.1473, 0.3524, 0.1864, 0.2933, 0.1832, 0.3498, 0.5547, 0.3561, 0.5617, 0.3459, 0.5652, 0.2592, 0.07674, 0.2898, 0.07375, 0.24, 0.1734, 0.24, 0.1734, 0.2216, 0.1384, 0.2592, 0.07674, 0.2126, 0.4421, 0.2295, 0.4779, 0.2061, 0.4654, 0.2126, 0.4421, 0.235, 0.4497, 0.24, 0.4737, 0.2126, 0.4421, 0.24, 0.4737, 0.2295, 0.4779, 0.3119, 0.2319, 0.3225, 0.2112, 0.3582, 0.2131, 0.3171, 0.4947, 0.3413, 0.5067, 0.3393, 0.526, 0.3393, 0.526, 0.324, 0.5296, 0.3171, 0.4947, 0.4451, 0.5381, 0.4214, 0.5629, 0.4182, 0.5499, 0.3619, 0.1998, 0.3225, 0.2112, 0.3524, 0.1864, 0.6375, 0.3468, 0.6721, 0.2567, 0.6697, 0.2997, 0.4069, 0.5461, 0.379, 0.5598, 0.3708, 0.5453, 0.3859, 0.5884, 0.3513, 0.7753, 0.3553, 0.695, 0.3091, 0.1972, 0.2714, 0.2021, 0.2933, 0.1832, 0.8027, 0.6828, 0.7766, 0.6223, 0.8079, 0.64, 0.8101, 0.6571, 0.1443, 0.4454, 0.2061, 0.4654, 0.1094, 0.5171, 0.7359, 0.8186, 0.7811, 0.813, 0.739, 0.8299, 0.7359, 0.8186, 0.7463, 0.8042, 0.7811, 0.813, 0.2197, 0.3827, 0.2906, 0.4172, 0.1999, 0.4081, 0.1094, 0.5171, 0.08391, 0.5069, 0.07631, 0.4845, 0.1953, 0.09068, 0.1602, 0.09735, 0.2154, 0.06153, 0.6787, 0.8341, 0.6607, 0.8041, 0.6781, 0.8018, 0.6933, 0.829, 0.761, 0.4829, 0.7857, 0.4629, 0.787, 0.4727, 0.7715, 0.4893, 0.7865, 0.8255, 0.7811, 0.813, 0.7988, 0.7979, 0.4467, 0.5212, 0.4451, 0.5381, 0.4359, 0.5186, 0.2509, 0.472, 0.2583, 0.4588, 0.2727, 0.4574, 0.2629, 0.4733, 0.9074, 0.5263, 0.8855, 0.5397, 0.8444, 0.5327, 0.7188, 0.9364, 0.7301, 0.93, 0.7669, 0.9468, 0.7853, 0.9702, 0.8039, 0.7811, 0.7907, 0.7858, 0.7924, 0.7755, 0.2302, 0.4279, 0.1999, 0.4081, 0.2906, 0.4172, 0.2775, 0.9548, 0.3619, 0.9074, 0.3133, 0.9601, 0.3133, 0.9601, 0.2582, 0.9852, 0.2775, 0.9548, 0.793, 0.737, 0.8113, 0.7093, 0.8124, 0.7442, 0.8326, 0.07915, 0.8386, 0.03172, 0.8479, 0.07869, 0.6555, 0.6412, 0.6974, 0.6059, 0.6688, 0.647, 0.1434, 0.7651, 0.1646, 0.8003, 0.1465, 0.8056, 0.1545, 0.4027, 0.1706, 0.3813, 0.1718, 0.4125, 0.7849, 0.7977, 0.7988, 0.7979, 0.7811, 0.813, 0.1764, 0.1546, 0.1858, 0.1297, 0.191, 0.1429, 0.3561, 0.5617, 0.3663, 0.5555, 0.3655, 0.5703, 0.854, 0.695, 0.8559, 0.6425, 0.9571, 0.5892, 0.8384, 0.8073, 0.8696, 0.812, 0.8645, 0.8231, 0.3553, 0.695, 0.3425, 0.6713, 0.3633, 0.6237, 0.4359, 0.5186, 0.4069, 0.5461, 0.4046, 0.534, 0.9069, 0.8675, 0.8796, 0.898, 0.8908, 0.866, 0.4451, 0.5381, 0.4069, 0.5461, 0.4359, 0.5186, 0.9742, 0.5508, 0.9623, 0.558, 0.9392, 0.5155, 0.9538, 0.5231, 0.3521, 0.5813, 0.355, 0.5902, 0.337, 0.588, 0.9709, 0.5738, 0.9623, 0.558, 0.9742, 0.5508, 0.337, 0.588, 0.355, 0.5902, 0.332, 0.6011, 0.3577, 0.6084, 0.3633, 0.6237, 0.3373, 0.6446, 0.7849, 0.7977, 0.7743, 0.7879, 0.7907, 0.7858, 0.7907, 0.7858, 0.7988, 0.7979, 0.7849, 0.7977, 0.9623, 0.558, 0.9414, 0.5381, 0.9392, 0.5155, 0.3429, 0.331, 0.3416, 0.359, 0.3217, 0.3909, 0.3077, 0.3885, 0.184, 0.4038, 0.1718, 0.4125, 0.1706, 0.3813, 0.8783, 0.4053, 0.9032, 0.4314, 0.8663, 0.4272, 0.363, 0.5794, 0.3859, 0.5884, 0.355, 0.5902, 0.3459, 0.5652, 0.3655, 0.5703, 0.3521, 0.5813, 0.8075, 0.7911, 0.8168, 0.7846, 0.8144, 0.7984, 0.3573, 0.2878, 0.3712, 0.2439, 0.3867, 0.2418, 0.3659, 0.2936, 0.6012, 0.4004, 0.6372, 0.3832, 0.6401, 0.4025, 0.6401, 0.4025, 0.6242, 0.4129, 0.6012, 0.4004, 0.6981, 0.5507, 0.7084, 0.4987, 0.712, 0.5121, 0.4675, 0.5655, 0.4912, 0.6029, 0.3859, 0.5884, 0.1227, 0.552, 0.1094, 0.5171, 0.1649, 0.5578, 0.1649, 0.5578, 0.1695, 0.568, 0.1227, 0.552, 0.2404, 0.2096, 0.2386, 0.1995, 0.2581, 0.2051, 0.8401, 0.6873, 0.827, 0.6957, 0.8283, 0.6449, 0.9394, 0.778, 0.9569, 0.7629, 0.9395, 0.8024, 0.6761, 0.3734, 0.6942, 0.3714, 0.6691, 0.3989, 0.6636, 0.6936, 0.6555, 0.6412, 0.6688, 0.647, 0.9806, 0.6015, 0.9709, 0.5738, 0.9816, 0.5733, 0.7907, 0.7858, 0.7743, 0.7879, 0.7924, 0.7755, 0.1443, 0.4454, 0.1034, 0.4417, 0.1358, 0.4293, 0.6583, 0.7653, 0.6781, 0.8018, 0.6607, 0.8041, 0.247, 0.3154, 0.2197, 0.3827, 0.231, 0.3291, 0.3107, 0.08475, 0.3175, 0.07397, 0.332, 0.1144, 0.7315, 0.5182, 0.744, 0.5258, 0.7335, 0.5471, 0.7335, 0.5471, 0.7208, 0.5435, 0.7315, 0.5182, 0.8528, 0.9358, 0.8573, 0.9093, 0.8796, 0.898, 0.8379, 0.5642, 0.8531, 0.5661, 0.8416, 0.574, 0.4681, 0.7937, 0.4497, 0.8002, 0.4871, 0.7368, 0.6691, 0.3989, 0.6531, 0.4018, 0.6576, 0.3776, 0.6691, 0.3989, 0.6616, 0.4141, 0.6531, 0.4018, 0.2512, 0.4896, 0.2313, 0.5109, 0.2201, 0.5085, 0.2408, 0.486, 0.1528, 0.7314, 0.1636, 0.7744, 0.1434, 0.7651, 0.1434, 0.7651, 0.1343, 0.7279, 0.1528, 0.7314, 0.4857, 0.3623, 0.5034, 0.4046, 0.483, 0.3938, 0.06409, 0.3426, 0.06418, 0.3978, 0.0439, 0.4046, 0.7926, 0.7645, 0.8131, 0.7718, 0.8039, 0.7811, 0.7926, 0.7645, 0.8039, 0.7811, 0.7924, 0.7755, 0.6749, 0.8604, 0.7002, 0.8583, 0.7107, 0.8911, 0.7107, 0.8911, 0.7017, 0.9019, 0.6749, 0.8604, 0.8156, 0.4509, 0.787, 0.4727, 0.7857, 0.4629, 0.8794, 0.1629, 0.8622, 0.1729, 0.8619, 0.1394, 0.9686, 0.664, 0.9838, 0.715, 0.9702, 0.7213, 0.9686, 0.664, 0.9782, 0.6675, 0.9838, 0.715, 0.3561, 0.5617, 0.3655, 0.5703, 0.3459, 0.5652, 0.3593, 0.2499, 0.3429, 0.331, 0.3119, 0.2319, 0.379, 0.5598, 0.4214, 0.5629, 0.3859, 0.5884, 0.8938, 0.8253, 0.8932, 0.785, 0.9172, 0.8058, 0.4926, 0.3202, 0.4857, 0.3623, 0.4671, 0.3548, 0.4671, 0.2987, 0.8783, 0.8409, 0.8938, 0.8253, 0.8895, 0.8545, 0.8895, 0.8545, 0.8748, 0.8652, 0.8783, 0.8409, 0.7336, 0.2306, 0.7565, 0.2055, 0.7914, 0.2129, 0.7336, 0.2306, 0.7402, 0.2033, 0.7565, 0.2055, 0.7335, 0.5471, 0.7102, 0.5776, 0.7208, 0.5435, 0.209, 0.3178, 0.247, 0.3154, 0.231, 0.3291, 0.209, 0.3178, 0.231, 0.3291, 0.2076, 0.3388, 0.2974, 0.4726, 0.3171, 0.4947, 0.292, 0.4951, 0.3413, 0.5067, 0.3123, 0.469, 0.3471, 0.431, 0.3193, 0.5381, 0.324, 0.5296, 0.3261, 0.5562, 0.3021, 0.5519, 0.3261, 0.5562, 0.337, 0.588, 0.3521, 0.5813, 0.363, 0.5794, 0.355, 0.5902, 0.3521, 0.5813, 0.3655, 0.5703, 0.363, 0.5794, 0.1987, 0.4197, 0.1906, 0.4097, 0.1999, 0.4081, 0.1718, 0.4125, 0.1817, 0.4136, 0.1711, 0.4194, 0.9497, 0.4991, 0.9392, 0.5155, 0.9318, 0.4656, 0.2498, 0.2739, 0.2435, 0.2603, 0.2686, 0.2278, 0.2714, 0.2021, 0.2581, 0.2051, 0.24, 0.1734, 0.3473, 0.8658, 0.3471, 0.8451, 0.3821, 0.8702, 0.3459, 0.5652, 0.3521, 0.5813, 0.337, 0.588, 0.337, 0.588, 0.3261, 0.5562, 0.3459, 0.5652, 0.7843, 0.4263, 0.8004, 0.43, 0.7676, 0.4491, 0.2935, 0.06516, 0.2898, 0.07375, 0.2788, 0.06432, 0.2935, 0.06516, 0.2788, 0.06432, 0.2772, 0.05061, 0.3505, 0.1591, 0.3524, 0.1864, 0.3228, 0.1231, 0.3228, 0.1231, 0.332, 0.1144, 0.3505, 0.1591, 0.8612, 0.2807, 0.8696, 0.229, 0.8824, 0.2357, 0.8824, 0.2357, 0.8652, 0.3074, 0.8612, 0.2807, 0.2132, 0.2059, 0.2007, 0.2664, 0.1521, 0.2065, 0.3107, 0.08475, 0.2935, 0.06516, 0.3175, 0.07397, 0.261, 0.2196, 0.2581, 0.2051, 0.2652, 0.2132, 0.261, 0.2196, 0.2528, 0.226, 0.2529, 0.2156, 0.2608, 0.5177, 0.2543, 0.5084, 0.2699, 0.501, 0.2436, 0.2272, 0.2432, 0.2172, 0.2528, 0.226, 0.7247, 0.4759, 0.7465, 0.4656, 0.7311, 0.4857, 0.24, 0.1734, 0.2933, 0.1832, 0.2714, 0.2021, 0.2974, 0.4726, 0.292, 0.4951, 0.28, 0.4851, 0.6416, 0.4511, 0.6467, 0.4315, 0.6775, 0.4593, 0.3416, 0.359, 0.3429, 0.331, 0.3582, 0.3272, 0.2322, 0.5719, 0.2172, 0.5792, 0.237, 0.5315, 0.228, 0.2918, 0.2498, 0.2739, 0.247, 0.3154, 0.8153, 0.5799, 0.7766, 0.6223, 0.7915, 0.5496, 0.2197, 0.3827, 0.2053, 0.3704, 0.231, 0.3291, 0.2727, 0.4574, 0.2583, 0.4588, 0.2828, 0.4388, 0.2828, 0.4388, 0.2893, 0.4422, 0.2727, 0.4574, 0.2529, 0.2156, 0.2528, 0.226, 0.2432, 0.2172, 0.2404, 0.2096, 0.2581, 0.2051, 0.2529, 0.2156, 0.3659, 0.2936, 0.3696, 0.3325, 0.3582, 0.3272, 0.3582, 0.3272, 0.3573, 0.2878, 0.3659, 0.2936, 0.9686, 0.664, 0.9709, 0.5738, 0.9806, 0.6015, 0.9806, 0.6015, 0.9782, 0.6675, 0.9686, 0.664, 0.7865, 0.8255, 0.7257, 0.8425, 0.739, 0.8299, 0.4108, 0.4382, 0.4018, 0.4472, 0.3692, 0.4314, 0.366, 0.4167, 0.8619, 0.1394, 0.8479, 0.07869, 0.872, 0.1253, 0.3261, 0.5562, 0.324, 0.5296, 0.3498, 0.5547, 0.137, 0.1408, 0.1231, 0.1754, 0.1256, 0.1378, 0.7158, 0.3112, 0.6758, 0.341, 0.6797, 0.3131, 0.3091, 0.1972, 0.3186, 0.2059, 0.2801, 0.2143, 0.2714, 0.2021, 0.6531, 0.4018, 0.6473, 0.4143, 0.6401, 0.4025, 0.04893, 0.4396, 0.0439, 0.4046, 0.06098, 0.4352, 0.7865, 0.8255, 0.739, 0.8299, 0.7811, 0.813, 0.7915, 0.5496, 0.7766, 0.6223, 0.7335, 0.5471, 0.6946, 0.1856, 0.6611, 0.124, 0.7163, 0.1742, 0.1706, 0.3813, 0.08635, 0.3184, 0.184, 0.3309, 0.8125, 0.3974, 0.8274, 0.334, 0.8408, 0.3496, 0.7573, 0.02571, 0.7988, 0.01057, 0.7865, 0.02873, 0.6179, 0.6032, 0.5707, 0.5676, 0.624, 0.5896, 0.2528, 0.226, 0.2435, 0.2603, 0.2391, 0.2416, 0.2391, 0.2416, 0.2436, 0.2272, 0.2528, 0.226, 0.3393, 0.526, 0.3583, 0.5517, 0.324, 0.5296, 0.6558, 0.09789, 0.6145, 0.1074, 0.6475, 0.08469, 0.7988, 0.01057, 0.8386, 0.03172, 0.8133, 0.04355, 0.8405, 0.4241, 0.8783, 0.4053, 0.8663, 0.4272, 0.8748, 0.8652, 0.8513, 0.8222, 0.8783, 0.8409, 0.8144, 0.7984, 0.8384, 0.8073, 0.8216, 0.8181, 0.4326, 0.8354, 0.4074, 0.8635, 0.4193, 0.8317, 0.7463, 0.8042, 0.7743, 0.7879, 0.7849, 0.7977, 0.7811, 0.813, 0.2197, 0.3827, 0.3077, 0.3885, 0.2906, 0.4172, 0.3471, 0.431, 0.3385, 0.4202, 0.366, 0.4167, 0.2076, 0.3388, 0.184, 0.3309, 0.209, 0.3178, 0.2801, 0.2143, 0.3225, 0.2112, 0.2686, 0.2278, 0.1898, 0.3615, 0.184, 0.3309, 0.2076, 0.3388, 0.3524, 0.1864, 0.3505, 0.1591, 0.3691, 0.1812, 0.3619, 0.1998, 0.3435, 0.6219, 0.3373, 0.6446, 0.33, 0.6306, 0.3119, 0.2319, 0.2686, 0.2278, 0.3225, 0.2112, 0.4609, 0.5058, 0.455, 0.5192, 0.4474, 0.4886, 0.4474, 0.4886, 0.4461, 0.4781, 0.4609, 0.5058, 0.4018, 0.4472, 0.4108, 0.4382, 0.4461, 0.4781, 0.8696, 0.812, 0.8932, 0.785, 0.8938, 0.8253, 0.24, 0.1734, 0.2898, 0.07375, 0.3109, 0.1473, 0.3498, 0.5547, 0.324, 0.5296, 0.3583, 0.5517, 0.24, 0.4737, 0.235, 0.4497, 0.2509, 0.472, 0.2166, 0.4418, 0.1987, 0.4197, 0.2302, 0.4279, 0.9257, 0.8409, 0.9072, 0.8465, 0.9234, 0.82, 0.9234, 0.82, 0.9395, 0.8024, 0.9257, 0.8409, 0.1467, 0.6981, 0.1528, 0.7314, 0.1343, 0.7279, 0.1343, 0.7279, 0.1331, 0.6831, 0.1467, 0.6981, 0.4322, 0.5006, 0.4359, 0.5186, 0.3837, 0.5274, 0.1707, 0.6529, 0.1467, 0.6981, 0.1331, 0.6831, 0.173, 0.6204, 0.3091, 0.1972, 0.2933, 0.1832, 0.3524, 0.1864, 0.7715, 0.4893, 0.7924, 0.5013, 0.7833, 0.5087, 0.7648, 0.5001, 0.3607, 0.9299, 0.3133, 0.9601, 0.3619, 0.9074, 0.9318, 0.4656, 0.9392, 0.5155, 0.9074, 0.5263, 0.8216, 0.8181, 0.7865, 0.8255, 0.7988, 0.7979, 0.8216, 0.8181, 0.7988, 0.7979, 0.8144, 0.7984, 0.9318, 0.4656, 0.9246, 0.4238, 0.9446, 0.4624, 0.4748, 0.5579, 0.455, 0.5192, 0.4753, 0.5369, 0.4753, 0.5369, 0.4974, 0.5767, 0.4748, 0.5579, 0.7648, 0.5001, 0.7467, 0.5008, 0.761, 0.4829, 0.1974, 0.9428, 0.1876, 0.8852, 0.2213, 0.9377, 0.575, 0.1461, 0.5186, 0.2511, 0.5029, 0.2352, 0.08635, 0.3184, 0.08023, 0.2855, 0.09103, 0.2872, 0.08635, 0.3184, 0.07568, 0.3207, 0.08023, 0.2855, 0.3619, 0.9074, 0.3971, 0.8868, 0.4046, 0.9041, 0.2582, 0.9852, 0.2213, 0.9377, 0.2775, 0.9548, 0.2582, 0.9852, 0.1974, 0.9428, 0.2213, 0.9377, 0.8938, 0.8253, 0.8783, 0.8409, 0.8645, 0.8231, 0.8696, 0.812, 0.4245, 0.8723, 0.4046, 0.9041, 0.3971, 0.8868, 0.4988, 0.6886, 0.4871, 0.7368, 0.485, 0.6804, 0.7766, 0.6223, 0.8204, 0.6172, 0.8079, 0.64, 0.8319, 0.7386, 0.854, 0.695, 0.8932, 0.785, 0.3091, 0.1972, 0.3524, 0.1864, 0.3186, 0.2059, 0.07631, 0.4845, 0.07469, 0.4576, 0.09206, 0.4831, 0.3124, 0.7345, 0.2898, 0.7641, 0.2832, 0.7111, 0.6764, 0.5569, 0.6925, 0.5416, 0.6981, 0.5507, 0.7107, 0.8911, 0.7257, 0.8425, 0.7865, 0.8255, 0.5034, 0.4046, 0.5019, 0.4407, 0.483, 0.3938, 0.2893, 0.4422, 0.2828, 0.4388, 0.2906, 0.4172, 0.308, 0.4261, 0.8783, 0.8409, 0.8513, 0.8222, 0.8645, 0.8231, 0.8319, 0.7386, 0.8484, 0.788, 0.8168, 0.7846, 0.3513, 0.7753, 0.3859, 0.5884, 0.4871, 0.7368, 0.8484, 0.788, 0.8319, 0.7386, 0.8932, 0.785, 0.137, 0.1408, 0.1256, 0.1378, 0.1602, 0.09735, 0.1631, 0.1122, 0.1297, 0.2111, 0.1603, 0.1709, 0.1234, 0.2386, 0.06418, 0.3978, 0.06098, 0.4352, 0.0439, 0.4046, 0.4974, 0.5767, 0.508, 0.6274, 0.4912, 0.6029, 0.2448, 0.8419, 0.3473, 0.8658, 0.2775, 0.9548, 0.3413, 0.5067, 0.3171, 0.4947, 0.3123, 0.469, 0.8299, 0.9616, 0.7853, 0.9702, 0.7978, 0.9571, 0.8255, 0.9452, 0.6012, 0.4004, 0.6375, 0.3468, 0.6372, 0.3832, 0.28, 0.4851, 0.292, 0.4951, 0.2818, 0.5038, 0.2699, 0.501, 0.8432, 0.5833, 0.8536, 0.597, 0.8415, 0.588, 0.8415, 0.588, 0.8336, 0.5807, 0.8432, 0.5833, 0.6691, 0.3989, 0.6817, 0.4179, 0.6616, 0.4141, 0.7988, 0.7979, 0.7907, 0.7858, 0.8039, 0.7811, 0.8075, 0.7911, 0.184, 0.3309, 0.08635, 0.3184, 0.2007, 0.2664, 0.184, 0.3309, 0.2007, 0.2664, 0.208, 0.3065, 0.8528, 0.9358, 0.8299, 0.9616, 0.8255, 0.9452, 0.2058, 0.8191, 0.198, 0.8058, 0.2482, 0.7886, 0.6942, 0.3714, 0.8274, 0.334, 0.7843, 0.4263, 0.84, 0.16, 0.7922, 0.1685, 0.8324, 0.1522, 0.2686, 0.2278, 0.2528, 0.226, 0.261, 0.2196, 0.1858, 0.1297, 0.2592, 0.07674, 0.191, 0.1429, 0.8079, 0.64, 0.8283, 0.6449, 0.8101, 0.6571, 0.247, 0.3154, 0.2498, 0.2739, 0.3119, 0.2319, 0.8216, 0.8181, 0.8283, 0.8623, 0.7865, 0.8255, 0.6946, 0.1856, 0.6969, 0.2378, 0.6721, 0.2567, 0.4461, 0.4781, 0.4474, 0.4886, 0.4018, 0.4472, 0.7565, 0.2055, 0.7631, 0.1968, 0.7914, 0.2129, 0.8696, 0.229, 0.8602, 0.2021, 0.8733, 0.1955, 0.7926, 0.7645, 0.8124, 0.7442, 0.8131, 0.7718, 0.8536, 0.597, 0.8432, 0.5833, 0.8556, 0.5751, 0.8811, 0.5826, 0.647, 0.7289, 0.6583, 0.7653, 0.6468, 0.7688, 0.793, 0.737, 0.7926, 0.7645, 0.7382, 0.7591, 0.4609, 0.5058, 0.4753, 0.5369, 0.455, 0.5192, 0.3577, 0.6084, 0.332, 0.6011, 0.355, 0.5902, 0.1695, 0.568, 0.1928, 0.5446, 0.194, 0.5662, 0.7382, 0.7591, 0.7926, 0.7645, 0.7924, 0.7755, 0.7367, 0.7858, 0.7924, 0.7755, 0.7743, 0.7879, 0.7743, 0.7879, 0.7463, 0.8042, 0.7367, 0.7858, 0.7367, 0.7858, 0.7382, 0.7591, 0.7924, 0.7755, 0.7102, 0.5776, 0.7253, 0.5828, 0.6974, 0.6059, 0.2094, 0.5468, 0.194, 0.5662, 0.1928, 0.5446, 0.2101, 0.1864, 0.234, 0.2166, 0.2132, 0.2059, 0.2608, 0.5177, 0.237, 0.5315, 0.2543, 0.5084, 0.7525, 0.4488, 0.7676, 0.4491, 0.7465, 0.4656, 0.8401, 0.6873, 0.854, 0.695, 0.8319, 0.7386, 0.7238, 0.4295, 0.6691, 0.3989, 0.6942, 0.3714, 0.2906, 0.4172, 0.3217, 0.3909, 0.308, 0.4261, 0.2933, 0.1832, 0.24, 0.1734, 0.3109, 0.1473, 0.8612, 0.2807, 0.8274, 0.334, 0.856, 0.2289, 0.8696, 0.229, 0.8556, 0.5751, 0.8671, 0.5683, 0.8811, 0.5826, 0.1706, 0.3813, 0.06418, 0.3978, 0.08635, 0.3184, 0.9117, 0.5616, 0.8811, 0.5826, 0.8671, 0.5683, 0.2404, 0.2096, 0.2432, 0.2172, 0.234, 0.2166, 0.8274, 0.334, 0.8612, 0.2807, 0.8652, 0.3074, 0.379, 0.5598, 0.4069, 0.5461, 0.4182, 0.5499, 0.7573, 0.02571, 0.7047, 0.06278, 0.7132, 0.04599, 0.8573, 0.9093, 0.8908, 0.866, 0.8796, 0.898, 0.227, 0.248, 0.234, 0.2166, 0.2436, 0.2272, 0.1718, 0.4125, 0.1711, 0.4194, 0.1554, 0.4204, 0.1601, 0.8554, 0.1698, 0.8256, 0.1876, 0.8852, 0.1876, 0.8852, 0.1716, 0.8891, 0.1601, 0.8554, 0.237, 0.5315, 0.25, 0.5328, 0.2322, 0.5719, 0.8131, 0.7718, 0.8168, 0.7846, 0.8039, 0.7811, 0.2818, 0.5038, 0.3012, 0.521, 0.2608, 0.5177, 0.5245, 0.5032, 0.5019, 0.4407, 0.5376, 0.447, 0.5595, 0.4772, 0.3593, 0.2499, 0.3712, 0.2439, 0.3573, 0.2878, 0.1764, 0.1546, 0.1838, 0.1656, 0.1673, 0.1702, 0.1673, 0.1702, 0.1798, 0.1847, 0.1521, 0.2065, 0.7219, 0.06617, 0.6979, 0.0835, 0.7047, 0.06278, 0.8216, 0.4641, 0.8484, 0.4307, 0.8663, 0.4272, 0.7253, 0.5828, 0.6688, 0.647, 0.6974, 0.6059, 0.1636, 0.7744, 0.1969, 0.7868, 0.1646, 0.8003, 0.5707, 0.5676, 0.5245, 0.5032, 0.5725, 0.5051, 0.1876, 0.8852, 0.1698, 0.8256, 0.2058, 0.8191, 0.24, 0.4737, 0.2408, 0.486, 0.2295, 0.4779, 0.1649, 0.5578, 0.1094, 0.5171, 0.1928, 0.5446, 0.856, 0.2289, 0.8251, 0.2053, 0.8602, 0.2021, 0.4268, 0.8058, 0.4497, 0.8002, 0.4193, 0.8317, 0.1034, 0.4417, 0.06098, 0.4352, 0.06418, 0.3978, 0.1235, 0.421, 0.1521, 0.2065, 0.1234, 0.2386, 0.1603, 0.1709, 0.6743, 0.08545, 0.7047, 0.06278, 0.6979, 0.0835, 0.4074, 0.8635, 0.3971, 0.8868, 0.3821, 0.8702, 0.7084, 0.4987, 0.7014, 0.471, 0.7247, 0.4759, 0.7525, 0.4488, 0.7247, 0.4759, 0.7023, 0.4444, 0.7238, 0.4295, 0.7648, 0.5001, 0.7819, 0.5255, 0.7524, 0.5113, 0.6781, 0.8018, 0.6583, 0.7653, 0.6703, 0.7536, 0.6986, 0.7839, 0.2201, 0.5085, 0.2061, 0.4654, 0.2295, 0.4779, 0.84, 0.16, 0.8324, 0.1522, 0.8619, 0.1394, 0.8622, 0.1729, 0.8602, 0.2021, 0.8251, 0.2053, 0.8316, 0.1797, 0.9394, 0.778, 0.9234, 0.82, 0.9172, 0.8058, 0.8895, 0.8545, 0.9072, 0.8465, 0.8908, 0.866, 0.8895, 0.8545, 0.8938, 0.8253, 0.9072, 0.8465, 0.7766, 0.6223, 0.7382, 0.7591, 0.6688, 0.647, 0.787, 0.4727, 0.7924, 0.5013, 0.7715, 0.4893, 0.8573, 0.9093, 0.8283, 0.8623, 0.8748, 0.8652, 0.3619, 0.1998, 0.3711, 0.2145, 0.3582, 0.2131, 0.6583, 0.7653, 0.6636, 0.6936, 0.6703, 0.7536, 0.6688, 0.647, 0.7382, 0.7591, 0.6703, 0.7536, 0.455, 0.5192, 0.4748, 0.5579, 0.4451, 0.5381, 0.4467, 0.5212, 0.5376, 0.447, 0.5019, 0.4407, 0.5034, 0.4046, 0.5542, 0.4155, 0.4871, 0.7368, 0.3859, 0.5884, 0.485, 0.6804, 0.1876, 0.8852, 0.2448, 0.8419, 0.2213, 0.9377, 0.1707, 0.6529, 0.2328, 0.7556, 0.1467, 0.6981, 0.8125, 0.3974, 0.7843, 0.4263, 0.8274, 0.334, 0.4322, 0.5006, 0.4474, 0.4886, 0.455, 0.5192, 0.7865, 0.02873, 0.8133, 0.04355, 0.7377, 0.122, 0.9172, 0.8058, 0.9702, 0.7213, 0.9394, 0.778, 0.8932, 0.785, 0.9702, 0.7213, 0.9172, 0.8058, 0.2188, 0.5915, 0.2337, 0.5864, 0.1707, 0.6529, 0.1788, 0.6267, 0.2592, 0.07674, 0.2788, 0.06432, 0.2898, 0.07375, 0.3109, 0.1473, 0.3228, 0.1231, 0.3524, 0.1864, 0.7002, 0.8583, 0.7257, 0.8425, 0.7107, 0.8911, 0.2898, 0.07375, 0.3107, 0.08475, 0.3228, 0.1231, 0.8255, 0.9452, 0.7978, 0.9571, 0.7669, 0.9468, 0.4467, 0.5212, 0.4359, 0.5186, 0.4322, 0.5006, 0.4322, 0.5006, 0.4018, 0.4472, 0.4474, 0.4886, 0.2216, 0.1384, 0.2159, 0.1736, 0.191, 0.1429, 0.485, 0.6804, 0.3859, 0.5884, 0.4912, 0.6029, 0.2197, 0.3827, 0.3429, 0.331, 0.3077, 0.3885, 0.2974, 0.4726, 0.3303, 0.4389, 0.3123, 0.469, 0.4748, 0.5579, 0.4912, 0.6029, 0.4675, 0.5655, 0.9172, 0.8058, 0.9234, 0.82, 0.9072, 0.8465, 0.9072, 0.8465, 0.8938, 0.8253, 0.9172, 0.8058, 0.6764, 0.5569, 0.6985, 0.4992, 0.6925, 0.5416, 0.3593, 0.2499, 0.3582, 0.2131, 0.3711, 0.2145, 0.3712, 0.2439, 0.2337, 0.5864, 0.3021, 0.5519, 0.1707, 0.6529, 0.2401, 0.4447, 0.2828, 0.4388, 0.2583, 0.4588, 0.3123, 0.469, 0.3171, 0.4947, 0.2974, 0.4726, 0.08635, 0.3184, 0.09103, 0.2872, 0.1234, 0.2386, 0.7335, 0.5471, 0.7766, 0.6223, 0.7253, 0.5828, 0.9702, 0.7213, 0.9571, 0.5892, 0.9686, 0.664, 0.2337, 0.5864, 0.2188, 0.5915, 0.2322, 0.5719, 0.1858, 0.1297, 0.1566, 0.1586, 0.1439, 0.1537, 0.1708, 0.1229, 0.2216, 0.1384, 0.191, 0.1429, 0.2592, 0.07674, 0.191, 0.1429, 0.2159, 0.1736, 0.1764, 0.1546, 0.8133, 0.04355, 0.8324, 0.1522, 0.7377, 0.122, 0.6781, 0.8018, 0.7142, 0.8124, 0.6933, 0.829, 0.6781, 0.8018, 0.6986, 0.7839, 0.7142, 0.8124, 0.25, 0.5328, 0.2337, 0.5864, 0.2322, 0.5719, 0.25, 0.5328, 0.3021, 0.5519, 0.2337, 0.5864, 0.7219, 0.06617, 0.7047, 0.06278, 0.7865, 0.02873, 0.8405, 0.4241, 0.7857, 0.4629, 0.8004, 0.43, 0.7315, 0.5182, 0.7208, 0.5435, 0.712, 0.5121, 0.237, 0.5315, 0.2172, 0.5792, 0.2094, 0.5468, 0.2284, 0.06645, 0.261, 0.02833, 0.2772, 0.05061, 0.2284, 0.06645, 0.2772, 0.05061, 0.2373, 0.0813, 0.0599, 0.5192, 0.08391, 0.5069, 0.0874, 0.5618, 0.8408, 0.3496, 0.8652, 0.3074, 0.9145, 0.3622, 0.7676, 0.4491, 0.761, 0.4829, 0.7465, 0.4656, 0.2512, 0.4896, 0.2629, 0.4733, 0.2632, 0.4895, 0.4699, 0.4647, 0.4622, 0.4728, 0.4437, 0.4271, 0.4888, 0.8175, 0.4514, 0.8495, 0.4681, 0.7937, 0.3175, 0.07397, 0.2772, 0.05061, 0.3113, 0.01057, 0.137, 0.1408, 0.1631, 0.1122, 0.1708, 0.1229, 0.05814, 0.4637, 0.08391, 0.5069, 0.041, 0.4836, 0.8794, 0.1629, 0.8854, 0.1976, 0.8733, 0.1955, 0.4344, 0.8893, 0.4046, 0.9041, 0.4245, 0.8723, 0.2582, 0.9852, 0.3133, 0.9601, 0.3353, 0.9894, 0.6179, 0.6032, 0.663, 0.5927, 0.6555, 0.6412, 0.1341, 0.8866, 0.1247, 0.8354, 0.1601, 0.8554, 0.3505, 0.1591, 0.332, 0.1144, 0.3734, 0.1556, 0.4326, 0.8354, 0.4514, 0.8495, 0.4245, 0.8723, 0.1045, 0.742, 0.09663, 0.6808, 0.1343, 0.7279, 0.4326, 0.8354, 0.4681, 0.7937, 0.4514, 0.8495, 0.1465, 0.8056, 0.1247, 0.8354, 0.1311, 0.8033, 0.4462, 0.9144, 0.4227, 0.9352, 0.4344, 0.8893, 0.4579, 0.8723, 0.4462, 0.9144, 0.4344, 0.8893, 0.1465, 0.8056, 0.1601, 0.8554, 0.1247, 0.8354, 0.1687, 0.9864, 0.1716, 0.8891, 0.1974, 0.9428, 0.1384, 0.1798, 0.1566, 0.1586, 0.1464, 0.182, 0.137, 0.1408, 0.1708, 0.1229, 0.1439, 0.1537, 0.3113, 0.01057, 0.2772, 0.05061, 0.261, 0.02833, 0.0599, 0.5192, 0.041, 0.4836, 0.08391, 0.5069, 0.4344, 0.8893, 0.4227, 0.9352, 0.4046, 0.9041, 0.1434, 0.7651, 0.1311, 0.8033, 0.1114, 0.7929, 0.4043, 0.1634, 0.4246, 0.1929, 0.4051, 0.1949, 0.4117, 0.2161, 0.3867, 0.2418, 0.4051, 0.1949, 0.2313, 0.5109, 0.2543, 0.5084, 0.237, 0.5315, 0.06226, 0.2652, 0.09921, 0.2319, 0.08023, 0.2855, 0.7676, 0.4491, 0.7857, 0.4629, 0.761, 0.4829, 0.3133, 0.9601, 0.3607, 0.9299, 0.3353, 0.9894, 0.2172, 0.5792, 0.1812, 0.5905, 0.194, 0.5662, 0.4926, 0.5421, 0.5149, 0.5675, 0.4974, 0.5767, 0.4514, 0.8495, 0.4344, 0.8893, 0.4245, 0.8723, 0.0238, 0.4438, 0.01711, 0.4032, 0.0439, 0.4046, 0.2373, 0.0813, 0.1953, 0.09068, 0.2284, 0.06645, 0.4681, 0.7937, 0.5025, 0.7427, 0.4888, 0.8175, 0.1311, 0.8033, 0.1247, 0.8354, 0.1114, 0.7929, 0.07631, 0.4845, 0.08391, 0.5069, 0.05814, 0.4637, 0.3796, 0.1316, 0.4043, 0.1634, 0.3734, 0.1556, 0.1142, 0.6001, 0.0874, 0.5618, 0.1227, 0.552, 0.4694, 0.8471, 0.4579, 0.8723, 0.4514, 0.8495, 0.4622, 0.4728, 0.4699, 0.4647, 0.4873, 0.4963, 0.4753, 0.5019, 0.4108, 0.4382, 0.4102, 0.3614, 0.4223, 0.4021, 0.4694, 0.8471, 0.4514, 0.8495, 0.4888, 0.8175, 0.4609, 0.5058, 0.4753, 0.5019, 0.4753, 0.5369, 0.1858, 0.1297, 0.1708, 0.1229, 0.1953, 0.09068, 0.1439, 0.1537, 0.1384, 0.1798, 0.1231, 0.1754, 0.4108, 0.4382, 0.361, 0.4034, 0.3696, 0.3325, 0.4102, 0.3614, 0.8239, 0.4013, 0.8783, 0.4053, 0.8405, 0.4241, 0.8004, 0.43, 0.4108, 0.4382, 0.4437, 0.4271, 0.4461, 0.4781, 0.309, 0.4467, 0.2784, 0.4689, 0.2893, 0.4422, 0.2893, 0.4422, 0.308, 0.4261, 0.309, 0.4467, 0.2784, 0.4689, 0.2632, 0.4895, 0.2629, 0.4733, 0.28, 0.4851, 0.2699, 0.501, 0.2632, 0.4895, 0.4223, 0.4021, 0.4437, 0.4271, 0.4108, 0.4382, 0.3734, 0.1556, 0.4051, 0.1949, 0.3691, 0.1812, 0.3385, 0.4202, 0.308, 0.4261, 0.361, 0.4034, 0.3217, 0.3909, 0.361, 0.4034, 0.308, 0.4261, 0.1114, 0.7929, 0.1045, 0.742, 0.1434, 0.7651, 0.4952, 0.5249, 0.5149, 0.5675, 0.4926, 0.5421, 0.4974, 0.5767, 0.4753, 0.5369, 0.4926, 0.5421, 0.3944, 0.2939, 0.3867, 0.2418, 0.4062, 0.2638, 0.2727, 0.4574, 0.2893, 0.4422, 0.2784, 0.4689, 0.4108, 0.4382, 0.366, 0.4167, 0.361, 0.4034, 0.3602, 0.09149, 0.3734, 0.1556, 0.332, 0.1144, 0.3602, 0.09149, 0.3796, 0.1316, 0.3734, 0.1556, 0.4043, 0.1634, 0.4051, 0.1949, 0.3734, 0.1556, 0.1953, 0.09068, 0.1708, 0.1229, 0.1631, 0.1122, 0.5298, 0.6863, 0.5025, 0.7427, 0.4988, 0.6886, 0.08023, 0.2855, 0.06409, 0.3426, 0.03426, 0.346, 0.08023, 0.2855, 0.03426, 0.346, 0.06226, 0.2652, 0.09663, 0.6808, 0.1812, 0.5905, 0.1331, 0.6831, 0.041, 0.4836, 0.0238, 0.4438, 0.04893, 0.4396, 0.05814, 0.4637, 0.7857, 0.4629, 0.7676, 0.4491, 0.8004, 0.43, 0.3353, 0.9894, 0.3607, 0.9299, 0.3804, 0.9579, 0.3691, 0.1812, 0.3505, 0.1591, 0.3734, 0.1556, 0.2629, 0.4733, 0.2727, 0.4574, 0.2784, 0.4689, 0.2512, 0.4896, 0.2632, 0.4895, 0.2543, 0.5084, 0.3217, 0.3909, 0.3696, 0.3325, 0.361, 0.4034, 0.4753, 0.5019, 0.4926, 0.5421, 0.4753, 0.5369, 0.3944, 0.2939, 0.4102, 0.3614, 0.3696, 0.3325, 0.366, 0.4167, 0.3385, 0.4202, 0.361, 0.4034, 0.4461, 0.4781, 0.4753, 0.5019, 0.4609, 0.5058, 0.3602, 0.09149, 0.332, 0.1144, 0.3175, 0.07397, 0.3175, 0.07397, 0.3113, 0.01057, 0.3602, 0.09149, 0.01711, 0.4032, 0.03426, 0.346, 0.0439, 0.4046, 0.28, 0.4851, 0.2632, 0.4895, 0.2784, 0.4689, 0.1384, 0.1798, 0.1297, 0.2111, 0.1172, 0.2018, 0.4437, 0.4271, 0.4622, 0.4728, 0.4461, 0.4781, 0.4988, 0.6886, 0.508, 0.6274, 0.5298, 0.6863, 0.3825, 0.2022, 0.3691, 0.1812, 0.4051, 0.1949, 0.7208, 0.5435, 0.7102, 0.5776, 0.6981, 0.5507, 0.7208, 0.5435, 0.6981, 0.5507, 0.712, 0.5121, 0.1343, 0.7279, 0.1434, 0.7651, 0.1045, 0.742, 0.4873, 0.4963, 0.4952, 0.5249, 0.4753, 0.5019, 0.712, 0.5121, 0.721, 0.4969, 0.7315, 0.5182, 0.4579, 0.8723, 0.4344, 0.8893, 0.4514, 0.8495, 0.06409, 0.3426, 0.0439, 0.4046, 0.03426, 0.346, 0.1331, 0.6831, 0.1343, 0.7279, 0.09663, 0.6808])
me_cube_002.materials.append(mat_material_001)
me_cube_002.use_remesh_preserve_volume = False
me_cube_002.use_remesh_preserve_attributes = False
me_cube_002.use_mirror_vertex_groups = False
me_cube_002.update()

# ---- objects
ob_cube = bpy.data.objects.new('Cube', me_cube_002)

# ---- transforms, parenting, visibility, modifiers, constraints
ob_cube.location = (0.0, 0.0, 0.0)
ob_cube.rotation_euler = (1.571, -0.0, 0.0)
ob_cube.lineart.crease_threshold = 0.0
_vg = ob_cube.vertex_groups.new(name='Group')
_m = ob_cube.modifiers.new('Bevel', 'BEVEL')
_m.width = 0.001
_m.width_pct = 0.001
_m.angle_limit = 0.2286
_m.spread = 0.0

# ---- collection membership
col_collection_1.objects.link(ob_cube)

# ---- scene / render settings (as saved in the file)
scene.frame_start = 1; scene.frame_end = 250; scene.frame_set(1)
scene.render.engine = 'BLENDER_EEVEE_NEXT'
scene.render.resolution_percentage = 50
scene.render.dither_intensity = 0.0
scene.cycles.use_denoising = False
scene.cycles.samples = 128
scene.cycles.sampling_pattern = 'TABULATED_SOBOL'
scene.cycles.light_sampling_threshold = 0.0
scene.cycles.use_adaptive_sampling = False
scene.cycles.use_light_tree = False
scene.cycles.blur_glossy = 0.0
scene.cycles.sample_clamp_indirect = 0.0
scene.view_settings.view_transform = 'Standard'
bpy.context.view_layer.update()

# ---- added for rendering (the .blend has no active camera and no usable light): camera, sun
cam_auto = bpy.data.cameras.new('AutoCamera')
cam_auto.lens = 50.0
cam_auto.sensor_width = 36.0
cam_auto.clip_end = 1000.0
ob_auto_camera = bpy.data.objects.new('AutoCamera', cam_auto)
scene.collection.objects.link(ob_auto_camera)
ob_auto_camera.location = (1.63611, -1.97636, 1.31571)
ob_auto_camera.rotation_euler = (1.09748, -7.21219e-08, 0.694738)
scene.camera = ob_auto_camera
light_auto_sun = bpy.data.lights.new('AutoSun', 'SUN')
light_auto_sun.energy = 3.0
light_auto_sun.angle = 0.0523599
ob_auto_sun = bpy.data.objects.new('AutoSun', light_auto_sun)
scene.collection.objects.link(ob_auto_sun)
ob_auto_sun.rotation_euler = (0.872665, 0.174533, 0.523599)
bpy.context.view_layer.update()
